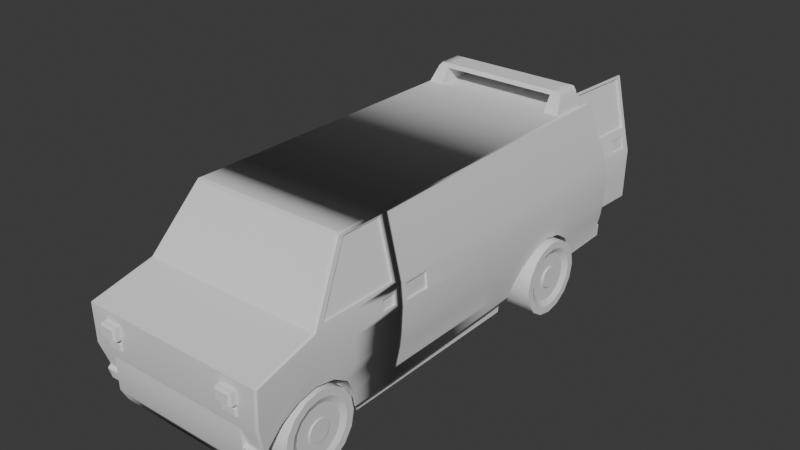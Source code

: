 # Source: Van.blend  (saved by Blender 4.5.91; exported with 4.5.12 LTS)
import bpy
from mathutils import Matrix  # noqa: F401  (used for matrix-valued properties, if any)

bpy.ops.wm.read_factory_settings(use_empty=True)
scene = bpy.context.scene
scene.name = 'Scene'

# ---- collections
col_collection = bpy.data.collections.new('Collection'); scene.collection.children.link(col_collection)
col_images = bpy.data.collections.new('Images'); col_collection.children.link(col_images)
col_car = bpy.data.collections.new('Car'); scene.collection.children.link(col_car)

# ---- node groups
ng_smooth_by_angle = bpy.data.node_groups.new('Smooth by Angle', 'GeometryNodeTree')
_s = ng_smooth_by_angle.interface.new_socket(name='Mesh', in_out='OUTPUT', socket_type='NodeSocketGeometry')
_s = ng_smooth_by_angle.interface.new_socket(name='Mesh', in_out='INPUT', socket_type='NodeSocketGeometry')
_s = ng_smooth_by_angle.interface.new_socket(name='Angle', in_out='INPUT', socket_type='NodeSocketFloat')
_s.subtype = 'ANGLE'
_s.default_value = 0.5236
_s.min_value = 0.0
_s.max_value = 3.142
_s.description = 'Maximum face angle for smooth edges'
_s = ng_smooth_by_angle.interface.new_socket(name='Ignore Sharpness', in_out='INPUT', socket_type='NodeSocketBool')
_s.force_non_field = True
ng_smooth_by_angle.description = 'Set the sharpness of mesh edges based on the angle between the neighboring faces'
ng_smooth_by_angle.is_modifier = True
_N = ng_smooth_by_angle.nodes; _L = ng_smooth_by_angle.links
n0 = _N.new('GeometryNodeSetShadeSmooth'); n0.name = 'Set Shade Smooth'; n0.location = (120, -80)
n0.domain = 'EDGE'
n1 = _N.new('GeometryNodeSetShadeSmooth'); n1.name = 'Set Shade Smooth.001'; n1.location = (300, -80)
n2 = _N.new('NodeGroupOutput'); n2.name = 'Group Output'; n2.location = (480, -80)
n3 = _N.new('GeometryNodeInputMeshEdgeAngle'); n3.name = 'Edge Angle'; n3.location = (-440, -240)
n4 = _N.new('NodeGroupInput'); n4.name = 'Group Input'; n4.location = (-80, -80)
n5 = _N.new('GeometryNodeInputEdgeSmooth'); n5.name = 'Is Edge Smooth'; n5.location = (-260, -120)
n6 = _N.new('GeometryNodeInputShadeSmooth'); n6.name = 'Is Shade Smooth'; n6.location = (-440, -397)
n7 = _N.new('FunctionNodeCompare'); n7.name = 'Compare'; n7.location = (-260, -260)
n7.operation = 'LESS_EQUAL'
n7.inputs[6].default_value = (0.0, 0.0, 0.0, 0.0)
n7.inputs[7].default_value = (0.0, 0.0, 0.0, 0.0)
n8 = _N.new('FunctionNodeBooleanMath'); n8.name = 'Boolean Math.001'; n8.location = (-80, -260)
n9 = _N.new('NodeGroupInput'); n9.name = 'Group Input.001'; n9.location = (-440, -329)
n10 = _N.new('NodeGroupInput'); n10.name = 'Group Input.002'; n10.location = (-259, -189)
n11 = _N.new('FunctionNodeBooleanMath'); n11.name = 'Boolean Math'; n11.location = (-80, -149)
n11.operation = 'OR'
n12 = _N.new('FunctionNodeBooleanMath'); n12.name = 'Boolean Math.002'; n12.location = (-260, -380)
n12.operation = 'OR'
n13 = _N.new('NodeGroupInput'); n13.name = 'Group Input.003'; n13.location = (-440, -460)
_L.new(n3.outputs[0], n7.inputs[0])
_L.new(n1.outputs[0], n2.inputs[0])
_L.new(n9.outputs[1], n7.inputs[1])
_L.new(n7.outputs[0], n8.inputs[0])
_L.new(n4.outputs[0], n0.inputs[0])
_L.new(n0.outputs[0], n1.inputs[0])
_L.new(n8.outputs[0], n0.inputs[2])
_L.new(n10.outputs[2], n11.inputs[1])
_L.new(n5.outputs[0], n11.inputs[0])
_L.new(n11.outputs[0], n0.inputs[1])
_L.new(n13.outputs[2], n12.inputs[1])
_L.new(n6.outputs[0], n12.inputs[0])
_L.new(n12.outputs[0], n8.inputs[1])
n2.is_active_output = True

# ---- world
world_world = bpy.data.worlds.new('World'); scene.world = world_world
world_world.use_nodes = True; world_world.node_tree.nodes.clear()
_N = world_world.node_tree.nodes; _L = world_world.node_tree.links
n0 = _N.new('ShaderNodeOutputWorld'); n0.name = 'World Output'; n0.location = (200, 100)
n1 = _N.new('ShaderNodeBackground'); n1.name = 'Background'; n1.location = (-200, 100)
n1.inputs[0].default_value = (0.05088, 0.05088, 0.05088, 1.0)
_L.new(n1.outputs[0], n0.inputs[0])
n0.is_active_output = True
world_world.color = (0.05088, 0.05088, 0.05088)
world_world.sun_shadow_jitter_overblur = 0.0

# ---- meshes
me_cube_003 = bpy.data.meshes.new('Cube.003')
me_cube_003.from_pydata([(0.3783, -1.0, -0.1625), (0.3783, -0.1164, 1.167), (0.3783, 1.585, -0.1625), (0.3783, 1.585, 1.167), (3.838, -1.0, -0.1625), (2.378, -0.1164, 1.167), (3.838, 1.585, -0.1625), (2.378, 1.585, 1.167), (0.3783, -0.3039, 0.9045), (0.3783, 1.585, 0.9045), (2.993, 1.585, 0.9045), (2.993, -0.3039, 0.9045), (-13.22, -0.3039, 0.9045), (-13.22, -0.1164, 1.167), (-13.22, 1.585, 1.167), (-13.22, 1.585, 0.9045)], [], [(1, 3, 14, 13), (9, 3, 7, 10), (10, 7, 5, 11), (11, 5, 1, 8), (2, 6, 4, 0), (7, 3, 1, 5), (4, 11, 8, 0), (6, 10, 11, 4), (2, 9, 10, 6), (0, 8, 9, 2), (12, 13, 14, 15), (3, 9, 15, 14), (8, 1, 13, 12), (9, 8, 12, 15)])
me_cube_003.polygons.foreach_set('use_smooth', [True] * 14)
_uv = me_cube_003.uv_layers.new(name='UVMap')
_uv.uv.foreach_set('vector', [0.875, 0.75, 0.875, 0.5, 0.875, 0.5, 0.875, 0.75, 0.572, 0.25, 0.625, 0.25, 0.625, 0.5, 0.572, 0.5, 0.572, 0.5, 0.625, 0.5, 0.625, 0.75, 0.572, 0.75, 0.572, 0.75, 0.625, 0.75, 0.625, 1.0, 0.572, 1.0, 0.125, 0.5, 0.375, 0.5, 0.375, 0.75, 0.125, 0.75, 0.625, 0.5, 0.875, 0.5, 0.875, 0.75, 0.625, 0.75, 0.375, 0.75, 0.572, 0.75, 0.572, 1.0, 0.375, 1.0, 0.375, 0.5, 0.572, 0.5, 0.572, 0.75, 0.375, 0.75, 0.375, 0.25, 0.572, 0.25, 0.572, 0.5, 0.375, 0.5, 0.375, 0.0, 0.572, 0.0, 0.572, 0.25, 0.375, 0.25, 0.572, 0.0, 0.625, 0.0, 0.625, 0.25, 0.572, 0.25, 0.625, 0.25, 0.572, 0.25, 0.572, 0.25, 0.625, 0.25, 0.572, 1.0, 0.625, 1.0, 0.625, 1.0, 0.572, 1.0, 0.572, 0.25, 0.572, 0.0, 0.572, 0.0, 0.572, 0.25])
me_cube_003.update()
me_cylinder_002 = bpy.data.meshes.new('Cylinder.002')
me_cylinder_002.from_pydata([(0.0, 1.0, -1.0), (1.085e-07, 0.2845, 0.8314), (0.3827, 0.9239, -1.0), (0.1089, 0.2628, 0.8314), (0.7071, 0.7071, -1.0), (0.2012, 0.2012, 0.8314), (0.9239, 0.3827, -1.0), (0.2628, 0.1089, 0.8314), (1.0, 0.0, -1.0), (0.2845, -1.391e-07, 0.8314), (0.9239, -0.3827, -1.0), (0.2628, -0.1089, 0.8314), (0.7071, -0.7071, -1.0), (0.2012, -0.2012, 0.8314), (0.3827, -0.9239, -1.0), (0.1089, -0.2628, 0.8314), (0.0, -1.0, -1.0), (2.086e-08, -0.2845, 0.8314), (-0.3827, -0.9239, -1.0), (-0.1089, -0.2628, 0.8314), (-0.7071, -0.7071, -1.0), (-0.2012, -0.2012, 0.8314), (-0.9239, -0.3827, -1.0), (-0.2628, -0.1089, 0.8314), (-1.0, 0.0, -1.0), (-0.2845, -4.589e-08, 0.8314), (-0.9239, 0.3827, -1.0), (-0.2628, 0.1089, 0.8314), (-0.7071, 0.7071, -1.0), (-0.2012, 0.2012, 0.8314), (-0.3827, 0.9239, -1.0), (-0.1089, 0.2628, 0.8314), (0.3827, 0.9239, 1.0), (0.0, 1.0, 1.0), (0.7071, 0.7071, 1.0), (0.9239, 0.3827, 1.0), (1.0, 0.0, 1.0), (0.9239, -0.3827, 1.0), (0.7071, -0.7071, 1.0), (0.3827, -0.9239, 1.0), (0.0, -1.0, 1.0), (-0.3827, -0.9239, 1.0), (-0.7071, -0.7071, 1.0), (-0.9239, -0.3827, 1.0), (-1.0, 0.0, 1.0), (-0.9239, 0.3827, 1.0), (-0.7071, 0.7071, 1.0), (-0.3827, 0.9239, 1.0), (0.3058, 0.7382, 1.0), (4.809e-08, 0.799, 1.0), (0.565, 0.565, 1.0), (0.7382, 0.3058, 1.0), (0.799, -5.467e-09, 1.0), (0.7382, -0.3058, 1.0), (0.565, -0.565, 1.0), (0.3058, -0.7382, 1.0), (4.809e-08, -0.799, 1.0), (-0.3058, -0.7382, 1.0), (-0.565, -0.565, 1.0), (-0.7382, -0.3058, 1.0), (-0.799, -5.467e-09, 1.0), (-0.7382, 0.3058, 1.0), (-0.565, 0.565, 1.0), (-0.3058, 0.7382, 1.0), (0.2469, 0.5961, 0.8314), (6.47e-08, 0.6452, 0.8314), (0.4562, 0.4562, 0.8314), (0.5961, 0.2469, 0.8314), (0.6452, -8.973e-08, 0.8314), (0.5961, -0.2469, 0.8314), (0.4562, -0.4562, 0.8314), (0.2469, -0.5961, 0.8314), (6.47e-08, -0.6452, 0.8314), (-0.2469, -0.5961, 0.8314), (-0.4562, -0.4562, 0.8314), (-0.5961, -0.2469, 0.8314), (-0.6452, -8.973e-08, 0.8314), (-0.5961, 0.2469, 0.8314), (-0.4562, 0.4562, 0.8314), (-0.2469, 0.5961, 0.8314), (0.1089, 0.2628, 0.916), (1.111e-07, 0.2845, 0.916), (0.2012, 0.2012, 0.916), (0.2628, 0.1089, 0.916), (0.2845, -1.391e-07, 0.916), (0.2628, -0.1089, 0.916), (0.2012, -0.2012, 0.916), (0.1089, -0.2628, 0.916), (2.343e-08, -0.2845, 0.916), (-0.1089, -0.2628, 0.916), (-0.2012, -0.2012, 0.916), (-0.2628, -0.1089, 0.916), (-0.2845, -4.589e-08, 0.916), (-0.2628, 0.1089, 0.916), (-0.2012, 0.2012, 0.916), (-0.1089, 0.2628, 0.916)], [], [(0, 33, 32, 2), (2, 32, 34, 4), (4, 34, 35, 6), (6, 35, 36, 8), (8, 36, 37, 10), (10, 37, 38, 12), (12, 38, 39, 14), (14, 39, 40, 16), (16, 40, 41, 18), (18, 41, 42, 20), (20, 42, 43, 22), (22, 43, 44, 24), (24, 44, 45, 26), (26, 45, 46, 28), (25, 23, 91, 92), (28, 46, 47, 30), (30, 47, 33, 0), (0, 2, 4, 6, 8, 10, 12, 14, 16, 18, 20, 22, 24, 26, 28, 30), (49, 48, 32, 33), (48, 50, 34, 32), (50, 51, 35, 34), (51, 52, 36, 35), (52, 53, 37, 36), (53, 54, 38, 37), (54, 55, 39, 38), (55, 56, 40, 39), (56, 57, 41, 40), (57, 58, 42, 41), (58, 59, 43, 42), (59, 60, 44, 43), (60, 61, 45, 44), (61, 62, 46, 45), (62, 63, 47, 46), (63, 49, 33, 47), (65, 64, 48, 49), (64, 66, 50, 48), (66, 67, 51, 50), (67, 68, 52, 51), (68, 69, 53, 52), (69, 70, 54, 53), (70, 71, 55, 54), (71, 72, 56, 55), (72, 73, 57, 56), (73, 74, 58, 57), (74, 75, 59, 58), (75, 76, 60, 59), (76, 77, 61, 60), (77, 78, 62, 61), (78, 79, 63, 62), (79, 65, 49, 63), (1, 3, 64, 65), (3, 5, 66, 64), (5, 7, 67, 66), (7, 9, 68, 67), (9, 11, 69, 68), (11, 13, 70, 69), (13, 15, 71, 70), (15, 17, 72, 71), (17, 19, 73, 72), (19, 21, 74, 73), (21, 23, 75, 74), (23, 25, 76, 75), (25, 27, 77, 76), (27, 29, 78, 77), (29, 31, 79, 78), (31, 1, 65, 79), (80, 81, 95, 94, 93, 92, 91, 90, 89, 88, 87, 86, 85, 84, 83, 82), (11, 9, 84, 85), (27, 25, 92, 93), (13, 11, 85, 86), (29, 27, 93, 94), (15, 13, 86, 87), (31, 29, 94, 95), (17, 15, 87, 88), (3, 1, 81, 80), (1, 31, 95, 81), (19, 17, 88, 89), (5, 3, 80, 82), (21, 19, 89, 90), (7, 5, 82, 83), (23, 21, 90, 91), (9, 7, 83, 84)])
me_cylinder_002.polygons.foreach_set('use_smooth', [True] * 82)
_uv = me_cylinder_002.uv_layers.new(name='UVMap')
_uv.uv.foreach_set('vector', [1.0, 0.5, 1.0, 1.0, 0.9375, 1.0, 0.9375, 0.5, 0.9375, 0.5, 0.9375, 1.0, 0.875, 1.0, 0.875, 0.5, 0.875, 0.5, 0.875, 1.0, 0.8125, 1.0, 0.8125, 0.5, 0.8125, 0.5, 0.8125, 1.0, 0.75, 1.0, 0.75, 0.5, 0.75, 0.5, 0.75, 1.0, 0.6875, 1.0, 0.6875, 0.5, 0.6875, 0.5, 0.6875, 1.0, 0.625, 1.0, 0.625, 0.5, 0.625, 0.5, 0.625, 1.0, 0.5625, 1.0, 0.5625, 0.5, 0.5625, 0.5, 0.5625, 1.0, 0.5, 1.0, 0.5, 0.5, 0.5, 0.5, 0.5, 1.0, 0.4375, 1.0, 0.4375, 0.5, 0.4375, 0.5, 0.4375, 1.0, 0.375, 1.0, 0.375, 0.5, 0.375, 0.5, 0.375, 1.0, 0.3125, 1.0, 0.3125, 0.5, 0.3125, 0.5, 0.3125, 1.0, 0.25, 1.0, 0.25, 0.5, 0.25, 0.5, 0.25, 1.0, 0.1875, 1.0, 0.1875, 0.5, 0.1875, 0.5, 0.1875, 1.0, 0.125, 1.0, 0.125, 0.5, 0.2044, 0.25, 0.2079, 0.2325, 0.2079, 0.2325, 0.2044, 0.25, 0.125, 0.5, 0.125, 1.0, 0.0625, 1.0, 0.0625, 0.5, 0.0625, 0.5, 0.0625, 1.0, 0.0, 1.0, 0.0, 0.5, 0.75, 0.49, 0.8418, 0.4717, 0.9197, 0.4197, 0.9717, 0.3418, 0.99, 0.25, 0.9717, 0.1582, 0.9197, 0.08029, 0.8418, 0.02827, 0.75, 0.01, 0.6582, 0.02827, 0.5803, 0.08029, 0.5283, 0.1582, 0.51, 0.25, 0.5283, 0.3418, 0.5803, 0.4197, 0.6582, 0.4717, 0.25, 0.4224, 0.316, 0.4093, 0.3418, 0.4717, 0.25, 0.49, 0.316, 0.4093, 0.3719, 0.3719, 0.4197, 0.4197, 0.3418, 0.4717, 0.3719, 0.3719, 0.4093, 0.316, 0.4717, 0.3418, 0.4197, 0.4197, 0.4093, 0.316, 0.4224, 0.25, 0.49, 0.25, 0.4717, 0.3418, 0.4224, 0.25, 0.4093, 0.184, 0.4717, 0.1582, 0.49, 0.25, 0.4093, 0.184, 0.3719, 0.1281, 0.4197, 0.08029, 0.4717, 0.1582, 0.3719, 0.1281, 0.316, 0.09072, 0.3418, 0.02827, 0.4197, 0.08029, 0.316, 0.09072, 0.25, 0.07759, 0.25, 0.01, 0.3418, 0.02827, 0.25, 0.07759, 0.184, 0.09072, 0.1582, 0.02827, 0.25, 0.01, 0.184, 0.09072, 0.1281, 0.1281, 0.08029, 0.08029, 0.1582, 0.02827, 0.1281, 0.1281, 0.09072, 0.184, 0.02827, 0.1582, 0.08029, 0.08029, 0.09072, 0.184, 0.07759, 0.25, 0.01, 0.25, 0.02827, 0.1582, 0.07759, 0.25, 0.09072, 0.316, 0.02827, 0.3418, 0.01, 0.25, 0.09072, 0.316, 0.1281, 0.3719, 0.08029, 0.4197, 0.02827, 0.3418, 0.1281, 0.3719, 0.184, 0.4093, 0.1582, 0.4717, 0.08029, 0.4197, 0.184, 0.4093, 0.25, 0.4224, 0.25, 0.49, 0.1582, 0.4717, 0.25, 0.3535, 0.2896, 0.3456, 0.316, 0.4093, 0.25, 0.4224, 0.2896, 0.3456, 0.3232, 0.3232, 0.3719, 0.3719, 0.316, 0.4093, 0.3232, 0.3232, 0.3456, 0.2896, 0.4093, 0.316, 0.3719, 0.3719, 0.3456, 0.2896, 0.3535, 0.25, 0.4224, 0.25, 0.4093, 0.316, 0.3535, 0.25, 0.3456, 0.2104, 0.4093, 0.184, 0.4224, 0.25, 0.3456, 0.2104, 0.3232, 0.1768, 0.3719, 0.1281, 0.4093, 0.184, 0.3232, 0.1768, 0.2896, 0.1544, 0.316, 0.09072, 0.3719, 0.1281, 0.2896, 0.1544, 0.25, 0.1465, 0.25, 0.07759, 0.316, 0.09072, 0.25, 0.1465, 0.2104, 0.1544, 0.184, 0.09072, 0.25, 0.07759, 0.2104, 0.1544, 0.1768, 0.1768, 0.1281, 0.1281, 0.184, 0.09072, 0.1768, 0.1768, 0.1544, 0.2104, 0.09072, 0.184, 0.1281, 0.1281, 0.1544, 0.2104, 0.1465, 0.25, 0.07759, 0.25, 0.09072, 0.184, 0.1465, 0.25, 0.1544, 0.2896, 0.09072, 0.316, 0.07759, 0.25, 0.1544, 0.2896, 0.1768, 0.3232, 0.1281, 0.3719, 0.09072, 0.316, 0.1768, 0.3232, 0.2104, 0.3456, 0.184, 0.4093, 0.1281, 0.3719, 0.2104, 0.3456, 0.25, 0.3535, 0.25, 0.4224, 0.184, 0.4093, 0.25, 0.2956, 0.2675, 0.2921, 0.2896, 0.3456, 0.25, 0.3535, 0.2675, 0.2921, 0.2823, 0.2823, 0.3232, 0.3232, 0.2896, 0.3456, 0.2823, 0.2823, 0.2921, 0.2675, 0.3456, 0.2896, 0.3232, 0.3232, 0.2921, 0.2675, 0.2956, 0.25, 0.3535, 0.25, 0.3456, 0.2896, 0.2956, 0.25, 0.2921, 0.2325, 0.3456, 0.2104, 0.3535, 0.25, 0.2921, 0.2325, 0.2823, 0.2177, 0.3232, 0.1768, 0.3456, 0.2104, 0.2823, 0.2177, 0.2675, 0.2079, 0.2896, 0.1544, 0.3232, 0.1768, 0.2675, 0.2079, 0.25, 0.2044, 0.25, 0.1465, 0.2896, 0.1544, 0.25, 0.2044, 0.2325, 0.2079, 0.2104, 0.1544, 0.25, 0.1465, 0.2325, 0.2079, 0.2177, 0.2177, 0.1768, 0.1768, 0.2104, 0.1544, 0.2177, 0.2177, 0.2079, 0.2325, 0.1544, 0.2104, 0.1768, 0.1768, 0.2079, 0.2325, 0.2044, 0.25, 0.1465, 0.25, 0.1544, 0.2104, 0.2044, 0.25, 0.2079, 0.2675, 0.1544, 0.2896, 0.1465, 0.25, 0.2079, 0.2675, 0.2177, 0.2823, 0.1768, 0.3232, 0.1544, 0.2896, 0.2177, 0.2823, 0.2325, 0.2921, 0.2104, 0.3456, 0.1768, 0.3232, 0.2325, 0.2921, 0.25, 0.2956, 0.25, 0.3535, 0.2104, 0.3456, 0.2675, 0.2921, 0.25, 0.2956, 0.2325, 0.2921, 0.2177, 0.2823, 0.2079, 0.2675, 0.2044, 0.25, 0.2079, 0.2325, 0.2177, 0.2177, 0.2325, 0.2079, 0.25, 0.2044, 0.2675, 0.2079, 0.2823, 0.2177, 0.2921, 0.2325, 0.2956, 0.25, 0.2921, 0.2675, 0.2823, 0.2823, 0.2921, 0.2325, 0.2956, 0.25, 0.2956, 0.25, 0.2921, 0.2325, 0.2079, 0.2675, 0.2044, 0.25, 0.2044, 0.25, 0.2079, 0.2675, 0.2823, 0.2177, 0.2921, 0.2325, 0.2921, 0.2325, 0.2823, 0.2177, 0.2177, 0.2823, 0.2079, 0.2675, 0.2079, 0.2675, 0.2177, 0.2823, 0.2675, 0.2079, 0.2823, 0.2177, 0.2823, 0.2177, 0.2675, 0.2079, 0.2325, 0.2921, 0.2177, 0.2823, 0.2177, 0.2823, 0.2325, 0.2921, 0.25, 0.2044, 0.2675, 0.2079, 0.2675, 0.2079, 0.25, 0.2044, 0.2675, 0.2921, 0.25, 0.2956, 0.25, 0.2956, 0.2675, 0.2921, 0.25, 0.2956, 0.2325, 0.2921, 0.2325, 0.2921, 0.25, 0.2956, 0.2325, 0.2079, 0.25, 0.2044, 0.25, 0.2044, 0.2325, 0.2079, 0.2823, 0.2823, 0.2675, 0.2921, 0.2675, 0.2921, 0.2823, 0.2823, 0.2177, 0.2177, 0.2325, 0.2079, 0.2325, 0.2079, 0.2177, 0.2177, 0.2921, 0.2675, 0.2823, 0.2823, 0.2823, 0.2823, 0.2921, 0.2675, 0.2079, 0.2325, 0.2177, 0.2177, 0.2177, 0.2177, 0.2079, 0.2325, 0.2956, 0.25, 0.2921, 0.2675, 0.2921, 0.2675, 0.2956, 0.25])
me_cylinder_002.update()
me_cylinder_004 = bpy.data.meshes.new('Cylinder.004')
me_cylinder_004.from_pydata([(2.017e-08, 1.0, -0.4927), (1.085e-07, 0.2845, 0.8314), (0.3827, 0.9239, -0.4927), (0.1089, 0.2628, 0.8314), (0.7071, 0.7071, -0.4927), (0.2012, 0.2012, 0.8314), (0.9239, 0.3827, -0.4927), (0.2628, 0.1089, 0.8314), (1.0, 0.0, -0.4927), (0.2845, -1.391e-07, 0.8314), (0.9239, -0.3827, -0.4927), (0.2628, -0.1089, 0.8314), (0.7071, -0.7071, -0.4927), (0.2012, -0.2012, 0.8314), (0.3827, -0.9239, -0.4927), (0.1089, -0.2628, 0.8314), (2.017e-08, -1.0, -0.4927), (2.086e-08, -0.2845, 0.8314), (-0.3827, -0.9239, -0.4927), (-0.1089, -0.2628, 0.8314), (-0.7071, -0.7071, -0.4927), (-0.2012, -0.2012, 0.8314), (-0.9239, -0.3827, -0.4927), (-0.2628, -0.1089, 0.8314), (-1.0, 0.0, -0.4927), (-0.2845, -4.589e-08, 0.8314), (-0.9239, 0.3827, -0.4927), (-0.2628, 0.1089, 0.8314), (-0.7071, 0.7071, -0.4927), (-0.2012, 0.2012, 0.8314), (-0.3827, 0.9239, -0.4927), (-0.1089, 0.2628, 0.8314), (0.3827, 0.9239, 1.0), (0.0, 1.0, 1.0), (0.7071, 0.7071, 1.0), (0.9239, 0.3827, 1.0), (1.0, 0.0, 1.0), (0.9239, -0.3827, 1.0), (0.7071, -0.7071, 1.0), (0.3827, -0.9239, 1.0), (0.0, -1.0, 1.0), (-0.3827, -0.9239, 1.0), (-0.7071, -0.7071, 1.0), (-0.9239, -0.3827, 1.0), (-1.0, 0.0, 1.0), (-0.9239, 0.3827, 1.0), (-0.7071, 0.7071, 1.0), (-0.3827, 0.9239, 1.0), (0.3058, 0.7382, 1.0), (4.809e-08, 0.799, 1.0), (0.565, 0.565, 1.0), (0.7382, 0.3058, 1.0), (0.799, -5.467e-09, 1.0), (0.7382, -0.3058, 1.0), (0.565, -0.565, 1.0), (0.3058, -0.7382, 1.0), (4.809e-08, -0.799, 1.0), (-0.3058, -0.7382, 1.0), (-0.565, -0.565, 1.0), (-0.7382, -0.3058, 1.0), (-0.799, -5.467e-09, 1.0), (-0.7382, 0.3058, 1.0), (-0.565, 0.565, 1.0), (-0.3058, 0.7382, 1.0), (0.2469, 0.5961, 0.8314), (6.47e-08, 0.6452, 0.8314), (0.4562, 0.4562, 0.8314), (0.5961, 0.2469, 0.8314), (0.6452, -8.973e-08, 0.8314), (0.5961, -0.2469, 0.8314), (0.4562, -0.4562, 0.8314), (0.2469, -0.5961, 0.8314), (6.47e-08, -0.6452, 0.8314), (-0.2469, -0.5961, 0.8314), (-0.4562, -0.4562, 0.8314), (-0.5961, -0.2469, 0.8314), (-0.6452, -8.973e-08, 0.8314), (-0.5961, 0.2469, 0.8314), (-0.4562, 0.4562, 0.8314), (-0.2469, 0.5961, 0.8314), (0.1089, 0.2628, 0.916), (1.111e-07, 0.2845, 0.916), (0.2012, 0.2012, 0.916), (0.2628, 0.1089, 0.916), (0.2845, -1.391e-07, 0.916), (0.2628, -0.1089, 0.916), (0.2012, -0.2012, 0.916), (0.1089, -0.2628, 0.916), (2.343e-08, -0.2845, 0.916), (-0.1089, -0.2628, 0.916), (-0.2012, -0.2012, 0.916), (-0.2628, -0.1089, 0.916), (-0.2845, -4.589e-08, 0.916), (-0.2628, 0.1089, 0.916), (-0.2012, 0.2012, 0.916), (-0.1089, 0.2628, 0.916)], [], [(0, 33, 32, 2), (2, 32, 34, 4), (4, 34, 35, 6), (6, 35, 36, 8), (8, 36, 37, 10), (10, 37, 38, 12), (12, 38, 39, 14), (14, 39, 40, 16), (16, 40, 41, 18), (18, 41, 42, 20), (20, 42, 43, 22), (22, 43, 44, 24), (24, 44, 45, 26), (26, 45, 46, 28), (25, 23, 91, 92), (28, 46, 47, 30), (30, 47, 33, 0), (0, 2, 4, 6, 8, 10, 12, 14, 16, 18, 20, 22, 24, 26, 28, 30), (49, 48, 32, 33), (48, 50, 34, 32), (50, 51, 35, 34), (51, 52, 36, 35), (52, 53, 37, 36), (53, 54, 38, 37), (54, 55, 39, 38), (55, 56, 40, 39), (56, 57, 41, 40), (57, 58, 42, 41), (58, 59, 43, 42), (59, 60, 44, 43), (60, 61, 45, 44), (61, 62, 46, 45), (62, 63, 47, 46), (63, 49, 33, 47), (65, 64, 48, 49), (64, 66, 50, 48), (66, 67, 51, 50), (67, 68, 52, 51), (68, 69, 53, 52), (69, 70, 54, 53), (70, 71, 55, 54), (71, 72, 56, 55), (72, 73, 57, 56), (73, 74, 58, 57), (74, 75, 59, 58), (75, 76, 60, 59), (76, 77, 61, 60), (77, 78, 62, 61), (78, 79, 63, 62), (79, 65, 49, 63), (1, 3, 64, 65), (3, 5, 66, 64), (5, 7, 67, 66), (7, 9, 68, 67), (9, 11, 69, 68), (11, 13, 70, 69), (13, 15, 71, 70), (15, 17, 72, 71), (17, 19, 73, 72), (19, 21, 74, 73), (21, 23, 75, 74), (23, 25, 76, 75), (25, 27, 77, 76), (27, 29, 78, 77), (29, 31, 79, 78), (31, 1, 65, 79), (80, 81, 95, 94, 93, 92, 91, 90, 89, 88, 87, 86, 85, 84, 83, 82), (11, 9, 84, 85), (27, 25, 92, 93), (13, 11, 85, 86), (29, 27, 93, 94), (15, 13, 86, 87), (31, 29, 94, 95), (17, 15, 87, 88), (3, 1, 81, 80), (1, 31, 95, 81), (19, 17, 88, 89), (5, 3, 80, 82), (21, 19, 89, 90), (7, 5, 82, 83), (23, 21, 90, 91), (9, 7, 83, 84)])
me_cylinder_004.polygons.foreach_set('use_smooth', [True] * 82)
_uv = me_cylinder_004.uv_layers.new(name='UVMap')
_uv.uv.foreach_set('vector', [1.0, 0.5, 1.0, 1.0, 0.9375, 1.0, 0.9375, 0.5, 0.9375, 0.5, 0.9375, 1.0, 0.875, 1.0, 0.875, 0.5, 0.875, 0.5, 0.875, 1.0, 0.8125, 1.0, 0.8125, 0.5, 0.8125, 0.5, 0.8125, 1.0, 0.75, 1.0, 0.75, 0.5, 0.75, 0.5, 0.75, 1.0, 0.6875, 1.0, 0.6875, 0.5, 0.6875, 0.5, 0.6875, 1.0, 0.625, 1.0, 0.625, 0.5, 0.625, 0.5, 0.625, 1.0, 0.5625, 1.0, 0.5625, 0.5, 0.5625, 0.5, 0.5625, 1.0, 0.5, 1.0, 0.5, 0.5, 0.5, 0.5, 0.5, 1.0, 0.4375, 1.0, 0.4375, 0.5, 0.4375, 0.5, 0.4375, 1.0, 0.375, 1.0, 0.375, 0.5, 0.375, 0.5, 0.375, 1.0, 0.3125, 1.0, 0.3125, 0.5, 0.3125, 0.5, 0.3125, 1.0, 0.25, 1.0, 0.25, 0.5, 0.25, 0.5, 0.25, 1.0, 0.1875, 1.0, 0.1875, 0.5, 0.1875, 0.5, 0.1875, 1.0, 0.125, 1.0, 0.125, 0.5, 0.2044, 0.25, 0.2079, 0.2325, 0.2079, 0.2325, 0.2044, 0.25, 0.125, 0.5, 0.125, 1.0, 0.0625, 1.0, 0.0625, 0.5, 0.0625, 0.5, 0.0625, 1.0, 0.0, 1.0, 0.0, 0.5, 0.75, 0.49, 0.8418, 0.4717, 0.9197, 0.4197, 0.9717, 0.3418, 0.99, 0.25, 0.9717, 0.1582, 0.9197, 0.08029, 0.8418, 0.02827, 0.75, 0.01, 0.6582, 0.02827, 0.5803, 0.08029, 0.5283, 0.1582, 0.51, 0.25, 0.5283, 0.3418, 0.5803, 0.4197, 0.6582, 0.4717, 0.25, 0.4224, 0.316, 0.4093, 0.3418, 0.4717, 0.25, 0.49, 0.316, 0.4093, 0.3719, 0.3719, 0.4197, 0.4197, 0.3418, 0.4717, 0.3719, 0.3719, 0.4093, 0.316, 0.4717, 0.3418, 0.4197, 0.4197, 0.4093, 0.316, 0.4224, 0.25, 0.49, 0.25, 0.4717, 0.3418, 0.4224, 0.25, 0.4093, 0.184, 0.4717, 0.1582, 0.49, 0.25, 0.4093, 0.184, 0.3719, 0.1281, 0.4197, 0.08029, 0.4717, 0.1582, 0.3719, 0.1281, 0.316, 0.09072, 0.3418, 0.02827, 0.4197, 0.08029, 0.316, 0.09072, 0.25, 0.07759, 0.25, 0.01, 0.3418, 0.02827, 0.25, 0.07759, 0.184, 0.09072, 0.1582, 0.02827, 0.25, 0.01, 0.184, 0.09072, 0.1281, 0.1281, 0.08029, 0.08029, 0.1582, 0.02827, 0.1281, 0.1281, 0.09072, 0.184, 0.02827, 0.1582, 0.08029, 0.08029, 0.09072, 0.184, 0.07759, 0.25, 0.01, 0.25, 0.02827, 0.1582, 0.07759, 0.25, 0.09072, 0.316, 0.02827, 0.3418, 0.01, 0.25, 0.09072, 0.316, 0.1281, 0.3719, 0.08029, 0.4197, 0.02827, 0.3418, 0.1281, 0.3719, 0.184, 0.4093, 0.1582, 0.4717, 0.08029, 0.4197, 0.184, 0.4093, 0.25, 0.4224, 0.25, 0.49, 0.1582, 0.4717, 0.25, 0.3535, 0.2896, 0.3456, 0.316, 0.4093, 0.25, 0.4224, 0.2896, 0.3456, 0.3232, 0.3232, 0.3719, 0.3719, 0.316, 0.4093, 0.3232, 0.3232, 0.3456, 0.2896, 0.4093, 0.316, 0.3719, 0.3719, 0.3456, 0.2896, 0.3535, 0.25, 0.4224, 0.25, 0.4093, 0.316, 0.3535, 0.25, 0.3456, 0.2104, 0.4093, 0.184, 0.4224, 0.25, 0.3456, 0.2104, 0.3232, 0.1768, 0.3719, 0.1281, 0.4093, 0.184, 0.3232, 0.1768, 0.2896, 0.1544, 0.316, 0.09072, 0.3719, 0.1281, 0.2896, 0.1544, 0.25, 0.1465, 0.25, 0.07759, 0.316, 0.09072, 0.25, 0.1465, 0.2104, 0.1544, 0.184, 0.09072, 0.25, 0.07759, 0.2104, 0.1544, 0.1768, 0.1768, 0.1281, 0.1281, 0.184, 0.09072, 0.1768, 0.1768, 0.1544, 0.2104, 0.09072, 0.184, 0.1281, 0.1281, 0.1544, 0.2104, 0.1465, 0.25, 0.07759, 0.25, 0.09072, 0.184, 0.1465, 0.25, 0.1544, 0.2896, 0.09072, 0.316, 0.07759, 0.25, 0.1544, 0.2896, 0.1768, 0.3232, 0.1281, 0.3719, 0.09072, 0.316, 0.1768, 0.3232, 0.2104, 0.3456, 0.184, 0.4093, 0.1281, 0.3719, 0.2104, 0.3456, 0.25, 0.3535, 0.25, 0.4224, 0.184, 0.4093, 0.25, 0.2956, 0.2675, 0.2921, 0.2896, 0.3456, 0.25, 0.3535, 0.2675, 0.2921, 0.2823, 0.2823, 0.3232, 0.3232, 0.2896, 0.3456, 0.2823, 0.2823, 0.2921, 0.2675, 0.3456, 0.2896, 0.3232, 0.3232, 0.2921, 0.2675, 0.2956, 0.25, 0.3535, 0.25, 0.3456, 0.2896, 0.2956, 0.25, 0.2921, 0.2325, 0.3456, 0.2104, 0.3535, 0.25, 0.2921, 0.2325, 0.2823, 0.2177, 0.3232, 0.1768, 0.3456, 0.2104, 0.2823, 0.2177, 0.2675, 0.2079, 0.2896, 0.1544, 0.3232, 0.1768, 0.2675, 0.2079, 0.25, 0.2044, 0.25, 0.1465, 0.2896, 0.1544, 0.25, 0.2044, 0.2325, 0.2079, 0.2104, 0.1544, 0.25, 0.1465, 0.2325, 0.2079, 0.2177, 0.2177, 0.1768, 0.1768, 0.2104, 0.1544, 0.2177, 0.2177, 0.2079, 0.2325, 0.1544, 0.2104, 0.1768, 0.1768, 0.2079, 0.2325, 0.2044, 0.25, 0.1465, 0.25, 0.1544, 0.2104, 0.2044, 0.25, 0.2079, 0.2675, 0.1544, 0.2896, 0.1465, 0.25, 0.2079, 0.2675, 0.2177, 0.2823, 0.1768, 0.3232, 0.1544, 0.2896, 0.2177, 0.2823, 0.2325, 0.2921, 0.2104, 0.3456, 0.1768, 0.3232, 0.2325, 0.2921, 0.25, 0.2956, 0.25, 0.3535, 0.2104, 0.3456, 0.2675, 0.2921, 0.25, 0.2956, 0.2325, 0.2921, 0.2177, 0.2823, 0.2079, 0.2675, 0.2044, 0.25, 0.2079, 0.2325, 0.2177, 0.2177, 0.2325, 0.2079, 0.25, 0.2044, 0.2675, 0.2079, 0.2823, 0.2177, 0.2921, 0.2325, 0.2956, 0.25, 0.2921, 0.2675, 0.2823, 0.2823, 0.2921, 0.2325, 0.2956, 0.25, 0.2956, 0.25, 0.2921, 0.2325, 0.2079, 0.2675, 0.2044, 0.25, 0.2044, 0.25, 0.2079, 0.2675, 0.2823, 0.2177, 0.2921, 0.2325, 0.2921, 0.2325, 0.2823, 0.2177, 0.2177, 0.2823, 0.2079, 0.2675, 0.2079, 0.2675, 0.2177, 0.2823, 0.2675, 0.2079, 0.2823, 0.2177, 0.2823, 0.2177, 0.2675, 0.2079, 0.2325, 0.2921, 0.2177, 0.2823, 0.2177, 0.2823, 0.2325, 0.2921, 0.25, 0.2044, 0.2675, 0.2079, 0.2675, 0.2079, 0.25, 0.2044, 0.2675, 0.2921, 0.25, 0.2956, 0.25, 0.2956, 0.2675, 0.2921, 0.25, 0.2956, 0.2325, 0.2921, 0.2325, 0.2921, 0.25, 0.2956, 0.2325, 0.2079, 0.25, 0.2044, 0.25, 0.2044, 0.2325, 0.2079, 0.2823, 0.2823, 0.2675, 0.2921, 0.2675, 0.2921, 0.2823, 0.2823, 0.2177, 0.2177, 0.2325, 0.2079, 0.2325, 0.2079, 0.2177, 0.2177, 0.2921, 0.2675, 0.2823, 0.2823, 0.2823, 0.2823, 0.2921, 0.2675, 0.2079, 0.2325, 0.2177, 0.2177, 0.2177, 0.2177, 0.2079, 0.2325, 0.2956, 0.25, 0.2921, 0.2675, 0.2921, 0.2675, 0.2956, 0.25])
me_cylinder_004.update()
me_cube_001 = bpy.data.meshes.new('Cube.001')
me_cube_001.from_pydata([(0.0, -0.9449, -0.08698), (0.0, -0.9449, -0.07824), (0.0, -0.9448, -0.1081), (0.0, -0.5459, 0.8433), (1.0, -0.9686, -0.735), (1.0, 1.0, -0.9041), (0.0, -0.5459, 0.827), (0.0, -0.5459, 0.85), (1.0, -0.729, -0.4569), (0.0, -0.3198, 0.8434), (1.0, -0.3198, -1.0), (0.0, -0.3198, 0.8274), (0.0, -0.3198, 0.85), (0.0, -0.729, 0.1147), (1.0, -0.5459, -1.0), (0.0, -0.729, 0.0929), (0.0, -0.729, 0.1237), (1.0, -0.9408, -0.8937), (0.0, 0.936, 0.8346), (0.0, 0.9371, 0.8196), (1.0, 1.0, -0.07499), (1.0, -0.9709, -0.4199), (1.0, -0.729, -0.244), (0.0, 0.9356, 0.8409), (1.0, -0.3198, -0.07499), (0.0, -0.9732, -0.1135), (0.0, -0.9733, -0.1047), (1.0, -0.5459, -0.07499), (0.0, -0.9731, -0.1345), (1.0, -0.9429, -0.4098), (0.0, 0.4055, -0.6033), (1.0, 0.3809, -1.0), (0.0, 0.4055, -0.07499), (1.0, 0.3809, -0.07499), (0.0, 0.7256, -0.07499), (0.0, 0.7256, -0.5932), (1.0, 0.7749, -0.9086), (0.0, 0.4301, -0.5486), (0.0, 0.4301, -0.07499), (1.0, 0.7749, -0.07499), (0.0, -0.5917, -0.1182), (1.0, 0.5779, -0.07499), (0.0, -0.5917, -0.5889), (1.0, 0.5779, -0.4617), (0.0, -0.8878, -0.5938), (0.0, -0.8894, -0.3684), (1.0, 0.6764, -0.5147), (0.0, -0.8359, -0.3269), (0.0, -0.8349, -0.4842), (1.0, 0.6764, -0.07499), (0.0, -0.6375, -0.1614), (1.0, 0.4794, -0.07499), (0.0, -0.6375, -0.4976), (1.0, 0.4794, -0.4656), (0.0, 0.4794, -0.4656), (0.0, 0.4794, -0.07499), (0.0, 0.6764, -0.07499), (1.0, -0.6375, -0.4976), (0.0, 0.6764, -0.5147), (1.0, -0.6375, -0.1614), (0.0, 0.5779, -0.4617), (1.0, -0.8349, -0.4842), (0.0, 0.5779, -0.07499), (1.0, -0.8359, -0.3269), (0.0, 0.7749, -0.07499), (0.0, 0.7749, -0.9086), (1.0, -0.8894, -0.3684), (0.0, 0.3809, -0.07499), (1.0, -0.8878, -0.5938), (0.0, 0.3809, -1.0), (0.0, -0.9429, -0.4098), (1.0, -0.5917, -0.5889), (0.0, -0.5459, -0.07499), (0.0, -0.3198, -0.07499), (1.0, -0.5917, -0.1182), (0.0, -0.729, -0.244), (1.0, 0.4301, -0.07499), (0.0, -0.9709, -0.4199), (1.0, 0.4301, -0.5486), (0.0, 1.0, -0.07499), (0.0, -0.9408, -0.8937), (1.0, 0.7256, -0.5932), (0.0, -0.5459, -1.0), (0.0, -0.3198, -1.0), (1.0, 0.7256, -0.07499), (0.0, -0.729, -0.4569), (1.0, 0.4055, -0.07499), (0.0, 1.0, -0.9041), (1.0, 0.4055, -0.6033), (0.0, -0.9686, -0.735), (1.0, -0.9731, -0.1345), (0.9789, -0.9733, -0.1047), (0.9938, -0.9732, -0.1135), (0.9789, 0.9356, 0.8409), (1.0, 0.9371, 0.8196), (0.9938, 0.936, 0.8346), (0.9789, -0.729, 0.1237), (1.0, -0.729, 0.0929), (0.9938, -0.729, 0.1147), (0.9789, -0.3198, 0.85), (1.0, -0.3198, 0.8274), (0.9938, -0.3198, 0.8434), (0.9789, -0.5459, 0.85), (1.0, -0.5459, 0.827), (0.9938, -0.5459, 0.8433), (1.0, -0.9448, -0.1081), (0.9789, -0.9449, -0.07824), (0.9938, -0.9449, -0.08698), (1.0, 0.3475, 0.823), (0.9789, 0.3467, 0.8452), (0.9938, 0.3469, 0.8387), (0.9789, 0.7214, 0.8424), (1.0, 0.7227, 0.8211), (0.9938, 0.7218, 0.8362), (0.9789, 0.5341, 0.8438), (1.0, 0.5351, 0.8223), (0.9938, 0.5344, 0.8375), (1.0, 0.6289, 0.8217), (0.9789, 0.6277, 0.8431), (0.9938, 0.6281, 0.8369), (0.9789, 0.4404, 0.8445), (1.0, 0.4413, 0.8229), (0.9938, 0.4406, 0.8382), (1.0, -0.6375, 0.4543), (0.9789, -0.6375, 0.4868), (0.9938, -0.6375, 0.4773), (0.9789, -0.837, 0.02271), (1.0, -0.8369, -0.007597), (0.9938, -0.8369, 0.01384), (1.0, -0.8908, -0.05778), (0.9789, -0.891, -0.02776), (0.9938, -0.8909, -0.03655), (1.0, -0.5917, 0.6384), (0.9789, -0.5917, 0.6684), (0.9938, -0.5917, 0.6596), (0.9789, 0.3935, 0.8448), (1.0, 0.3944, 0.8231), (0.9938, 0.3938, 0.8385), (1.0, 0.6758, 0.8214), (0.9789, 0.6746, 0.8428), (0.9938, 0.6749, 0.8365), (1.0, 0.3709, 0.8231), (0.9789, 0.3701, 0.845), (0.9938, 0.3703, 0.8386), (0.0, 0.3475, 0.823), (0.0, 0.3467, 0.8452), (0.0, 0.3469, 0.8387), (0.0, 0.7214, 0.8424), (0.0, 0.7227, 0.8211), (0.0, 0.7218, 0.8362), (0.0, 0.5341, 0.8438), (0.0, 0.5351, 0.8223), (0.0, 0.5344, 0.8375), (0.0, 0.6289, 0.8217), (0.0, 0.6277, 0.8431), (0.0, 0.6281, 0.8369), (0.0, 0.4404, 0.8445), (0.0, 0.4413, 0.8229), (0.0, 0.4406, 0.8382), (0.0, -0.6375, 0.4543), (0.0, -0.6375, 0.4868), (0.0, -0.6375, 0.4773), (0.0, -0.837, 0.02271), (0.0, -0.8369, -0.007597), (0.0, -0.8369, 0.01384), (0.0, -0.8908, -0.05778), (0.0, -0.891, -0.02776), (0.0, -0.8909, -0.03655), (0.0, -0.5917, 0.6384), (0.0, -0.5917, 0.6684), (0.0, -0.5917, 0.6596), (0.0, 0.3935, 0.8448), (0.0, 0.3944, 0.8231), (0.0, 0.3938, 0.8385), (0.0, 0.6758, 0.8214), (0.0, 0.6746, 0.8428), (0.0, 0.6749, 0.8365), (0.0, 0.3709, 0.8231), (0.0, 0.3701, 0.845), (0.0, 0.3703, 0.8386)], [], [(56, 153, 151, 62), (94, 95, 18, 19), (45, 165, 2, 70), (75, 15, 163, 47), (158, 173, 172, 157), (173, 179, 177, 172), (13, 164, 163, 15), (156, 171, 173, 158), (38, 172, 177, 32), (170, 161, 159, 168), (68, 17, 29, 66), (130, 106, 1, 166), (10, 14, 27, 24), (7, 169, 170, 3), (3, 170, 168, 6), (31, 10, 24, 33), (67, 144, 11, 73), (57, 8, 22, 59), (61, 8, 85, 48), (17, 4, 21, 29), (55, 157, 172, 38), (40, 168, 159, 50), (147, 175, 176, 149), (88, 31, 33, 86), (155, 152, 151, 153), (171, 178, 179, 173), (34, 174, 153, 56), (5, 36, 39, 20), (23, 147, 149, 18), (18, 149, 148, 19), (146, 9, 11, 144), (166, 1, 0, 167), (167, 0, 2, 165), (46, 43, 41, 49), (81, 46, 49, 84), (37, 38, 32, 30), (145, 12, 9, 146), (178, 145, 146, 179), (65, 64, 34, 35), (48, 47, 45, 44), (9, 3, 6, 11), (43, 53, 51, 41), (71, 57, 59, 74), (32, 177, 144, 67), (50, 159, 15, 75), (42, 40, 50, 52), (30, 32, 67, 69), (8, 61, 63, 22), (72, 6, 168, 40), (87, 79, 64, 65), (169, 160, 161, 170), (16, 162, 164, 13), (61, 68, 66, 63), (80, 70, 77, 89), (164, 167, 165, 163), (14, 71, 74, 27), (85, 75, 47, 48), (60, 62, 55, 54), (44, 45, 70, 80), (52, 50, 75, 85), (54, 55, 38, 37), (53, 78, 76, 51), (179, 146, 144, 177), (36, 81, 84, 39), (160, 16, 13, 161), (1, 26, 25, 0), (175, 154, 155, 176), (150, 156, 158, 152), (69, 67, 73, 83), (78, 88, 86, 76), (106, 107, 92, 91), (107, 105, 90, 92), (124, 125, 98, 96), (125, 123, 97, 98), (109, 110, 101, 99), (110, 108, 100, 101), (99, 101, 104, 102), (101, 100, 103, 104), (130, 131, 107, 106), (131, 129, 105, 107), (142, 143, 110, 109), (143, 141, 108, 110), (93, 95, 113, 111), (95, 94, 112, 113), (118, 119, 116, 114), (119, 117, 115, 116), (139, 140, 119, 118), (140, 138, 117, 119), (114, 116, 122, 120), (116, 115, 121, 122), (133, 134, 125, 124), (134, 132, 123, 125), (96, 98, 128, 126), (98, 97, 127, 128), (126, 128, 131, 130), (128, 127, 129, 131), (102, 104, 134, 133), (104, 103, 132, 134), (120, 122, 137, 135), (122, 121, 136, 137), (111, 113, 140, 139), (113, 112, 138, 140), (135, 137, 143, 142), (137, 136, 141, 143), (47, 163, 165, 45), (20, 94, 19, 79), (29, 21, 90, 105), (62, 151, 157, 55), (64, 148, 174, 34), (20, 39, 112, 94), (59, 22, 97, 123), (22, 63, 127, 97), (79, 19, 148, 64), (73, 11, 6, 72), (149, 176, 174, 148), (70, 2, 28, 77), (24, 27, 103, 100), (33, 24, 100, 108), (162, 166, 167, 164), (27, 74, 132, 103), (66, 29, 105, 129), (152, 158, 157, 151), (86, 33, 108, 141), (176, 155, 153, 174), (154, 150, 152, 155), (39, 84, 138, 112), (161, 13, 15, 159), (49, 41, 115, 117), (12, 7, 3, 9), (41, 51, 121, 115), (84, 49, 117, 138), (0, 25, 28, 2), (82, 72, 40, 42), (51, 76, 136, 121), (35, 34, 56, 58), (74, 59, 123, 132), (58, 56, 62, 60), (63, 66, 129, 127), (83, 73, 72, 82), (76, 86, 141, 136), (10, 31, 69, 83), (43, 46, 58, 60), (111, 139, 175, 147), (68, 61, 48, 44), (106, 91, 26, 1), (114, 120, 156, 150), (109, 99, 12, 145), (91, 92, 25, 26), (88, 78, 37, 30), (126, 130, 166, 162), (135, 142, 178, 171), (118, 114, 150, 154), (4, 17, 80, 89), (14, 10, 83, 82), (92, 90, 28, 25), (142, 109, 145, 178), (57, 71, 42, 52), (102, 133, 169, 7), (8, 57, 52, 85), (53, 43, 60, 54), (5, 20, 79, 87), (133, 124, 160, 169), (31, 88, 30, 69), (99, 102, 7, 12), (36, 5, 87, 65), (124, 96, 16, 160), (90, 21, 77, 28), (21, 4, 89, 77), (120, 135, 171, 156), (81, 36, 65, 35), (95, 93, 23, 18), (46, 81, 35, 58), (93, 111, 147, 23), (139, 118, 154, 175), (96, 126, 162, 16), (78, 53, 54, 37), (71, 14, 82, 42), (17, 68, 44, 80)])
me_cube_001.polygons.foreach_set('use_smooth', [True] * 178)
_uv = me_cube_001.uv_layers.new(name='UVMap')
_uv.uv.foreach_set('vector', [0.5, 0.5405, 0.6221, 0.5405, 0.6221, 0.5528, 0.5, 0.5528, 0.6221, 0.5, 0.6242, 0.4992, 0.6242, 0.4992, 0.6221, 0.5, 0.5, 0.7386, 0.614, 0.7386, 0.6138, 0.7461, 0.5, 0.7461, 0.5, 0.7161, 0.6145, 0.7161, 0.6142, 0.7311, 0.5, 0.7311, 0.625, 0.5651, 0.625, 0.5712, 0.622, 0.5712, 0.6221, 0.5651, 0.625, 0.5712, 0.625, 0.5743, 0.622, 0.5743, 0.622, 0.5712, 0.625, 0.7163, 0.625, 0.7313, 0.6142, 0.7311, 0.6145, 0.7161, 0.6276, 0.5651, 0.6276, 0.5712, 0.625, 0.5712, 0.625, 0.5651, 0.5, 0.5712, 0.622, 0.5712, 0.622, 0.5743, 0.5, 0.5743, 0.625, 0.6991, 0.625, 0.7049, 0.6187, 0.7047, 0.6202, 0.699, 0.375, 0.7386, 0.375, 0.7461, 0.5, 0.7461, 0.5, 0.7386, 0.6276, 0.7386, 0.6276, 0.7461, 0.6276, 0.7461, 0.6276, 0.7386, 0.375, 0.665, 0.375, 0.6932, 0.5, 0.6932, 0.5, 0.665, 0.6276, 0.6932, 0.6276, 0.699, 0.625, 0.6991, 0.625, 0.6933, 0.625, 0.6933, 0.625, 0.6991, 0.6202, 0.699, 0.6219, 0.6932, 0.375, 0.5774, 0.375, 0.665, 0.5, 0.665, 0.5, 0.5774, 0.5, 0.5774, 0.622, 0.5774, 0.6219, 0.665, 0.5, 0.665, 0.375, 0.7047, 0.375, 0.7161, 0.5, 0.7161, 0.5, 0.7047, 0.375, 0.7311, 0.375, 0.7161, 0.375, 0.7161, 0.375, 0.7311, 0.375, 0.7461, 0.375, 0.75, 0.5, 0.75, 0.5, 0.7461, 0.5, 0.5651, 0.6221, 0.5651, 0.622, 0.5712, 0.5, 0.5712, 0.5, 0.699, 0.6202, 0.699, 0.6187, 0.7047, 0.5, 0.7047, 0.6276, 0.5281, 0.6276, 0.5343, 0.625, 0.5343, 0.625, 0.5281, 0.375, 0.5743, 0.375, 0.5774, 0.5, 0.5774, 0.5, 0.5743, 0.625, 0.5404, 0.625, 0.5527, 0.6221, 0.5528, 0.6221, 0.5405, 0.6276, 0.5712, 0.6276, 0.5743, 0.625, 0.5743, 0.625, 0.5712, 0.5, 0.5343, 0.6221, 0.5343, 0.6221, 0.5405, 0.5, 0.5405, 0.375, 0.5, 0.375, 0.5281, 0.5, 0.5281, 0.5, 0.5, 0.6255, 0.4979, 0.6276, 0.5281, 0.625, 0.5281, 0.6242, 0.4992, 0.6242, 0.4992, 0.625, 0.5281, 0.6221, 0.5281, 0.6221, 0.5, 0.625, 0.5774, 0.625, 0.665, 0.6219, 0.665, 0.622, 0.5774, 0.6276, 0.7386, 0.6276, 0.7461, 0.625, 0.7463, 0.625, 0.7389, 0.625, 0.7389, 0.625, 0.7463, 0.6138, 0.7461, 0.614, 0.7386, 0.375, 0.5405, 0.375, 0.5528, 0.5, 0.5528, 0.5, 0.5405, 0.375, 0.5343, 0.375, 0.5405, 0.5, 0.5405, 0.5, 0.5343, 0.375, 0.5712, 0.5, 0.5712, 0.5, 0.5743, 0.375, 0.5743, 0.6276, 0.5774, 0.6276, 0.665, 0.625, 0.665, 0.625, 0.5774, 0.6276, 0.5743, 0.6276, 0.5774, 0.625, 0.5774, 0.625, 0.5743, 0.375, 0.5281, 0.5, 0.5281, 0.5, 0.5343, 0.375, 0.5343, 0.375, 0.7311, 0.5, 0.7311, 0.5, 0.7386, 0.375, 0.7386, 0.625, 0.665, 0.625, 0.6933, 0.6219, 0.6932, 0.6219, 0.665, 0.375, 0.5528, 0.375, 0.5651, 0.5, 0.5651, 0.5, 0.5528, 0.375, 0.699, 0.375, 0.7047, 0.5, 0.7047, 0.5, 0.699, 0.5, 0.5743, 0.622, 0.5743, 0.622, 0.5774, 0.5, 0.5774, 0.5, 0.7047, 0.6187, 0.7047, 0.6145, 0.7161, 0.5, 0.7161, 0.375, 0.699, 0.5, 0.699, 0.5, 0.7047, 0.375, 0.7047, 0.375, 0.5743, 0.5, 0.5743, 0.5, 0.5774, 0.375, 0.5774, 0.375, 0.7161, 0.375, 0.7311, 0.5, 0.7311, 0.5, 0.7161, 0.5, 0.6932, 0.6219, 0.6932, 0.6202, 0.699, 0.5, 0.699, 0.375, 0.5, 0.5, 0.5, 0.5, 0.5281, 0.375, 0.5281, 0.6276, 0.699, 0.6276, 0.7047, 0.625, 0.7049, 0.625, 0.6991, 0.6276, 0.7161, 0.6276, 0.7311, 0.625, 0.7313, 0.625, 0.7163, 0.375, 0.7311, 0.375, 0.7386, 0.5, 0.7386, 0.5, 0.7311, 0.375, 0.7461, 0.5, 0.7461, 0.5, 0.75, 0.375, 0.75, 0.625, 0.7313, 0.625, 0.7389, 0.614, 0.7386, 0.6142, 0.7311, 0.375, 0.6932, 0.375, 0.699, 0.5, 0.699, 0.5, 0.6932, 0.375, 0.7161, 0.5, 0.7161, 0.5, 0.7311, 0.375, 0.7311, 0.375, 0.5528, 0.5, 0.5528, 0.5, 0.5651, 0.375, 0.5651, 0.375, 0.7386, 0.5, 0.7386, 0.5, 0.7461, 0.375, 0.7461, 0.375, 0.7047, 0.5, 0.7047, 0.5, 0.7161, 0.375, 0.7161, 0.375, 0.5651, 0.5, 0.5651, 0.5, 0.5712, 0.375, 0.5712, 0.375, 0.5651, 0.375, 0.5712, 0.5, 0.5712, 0.5, 0.5651, 0.625, 0.5743, 0.625, 0.5774, 0.622, 0.5774, 0.622, 0.5743, 0.375, 0.5281, 0.375, 0.5343, 0.5, 0.5343, 0.5, 0.5281, 0.6276, 0.7047, 0.6276, 0.7161, 0.625, 0.7163, 0.625, 0.7049, 0.6276, 0.7461, 0.6253, 0.7523, 0.6216, 0.7508, 0.625, 0.7463, 0.6276, 0.5343, 0.6276, 0.5405, 0.625, 0.5404, 0.625, 0.5343, 0.6276, 0.5528, 0.6276, 0.5651, 0.625, 0.5651, 0.625, 0.5527, 0.375, 0.5774, 0.5, 0.5774, 0.5, 0.665, 0.375, 0.665, 0.375, 0.5712, 0.375, 0.5743, 0.5, 0.5743, 0.5, 0.5712, 0.6276, 0.7461, 0.625, 0.7463, 0.6216, 0.7508, 0.6253, 0.7523, 0.625, 0.7463, 0.6138, 0.7461, 0.6132, 0.75, 0.6216, 0.7508, 0.6276, 0.7047, 0.625, 0.7049, 0.625, 0.7163, 0.6276, 0.7161, 0.625, 0.7049, 0.6187, 0.7047, 0.6145, 0.7161, 0.625, 0.7163, 0.6276, 0.5774, 0.625, 0.5774, 0.625, 0.665, 0.6276, 0.665, 0.625, 0.5774, 0.622, 0.5774, 0.6219, 0.665, 0.625, 0.665, 0.6276, 0.665, 0.625, 0.665, 0.625, 0.6933, 0.6276, 0.6932, 0.625, 0.665, 0.6219, 0.665, 0.6219, 0.6932, 0.625, 0.6933, 0.6276, 0.7386, 0.625, 0.7389, 0.625, 0.7463, 0.6276, 0.7461, 0.625, 0.7389, 0.614, 0.7386, 0.6138, 0.7461, 0.625, 0.7463, 0.6276, 0.5743, 0.625, 0.5743, 0.625, 0.5774, 0.6276, 0.5774, 0.625, 0.5743, 0.622, 0.5743, 0.622, 0.5774, 0.625, 0.5774, 0.6255, 0.4979, 0.6242, 0.4992, 0.625, 0.5281, 0.6276, 0.5281, 0.6242, 0.4992, 0.6221, 0.5, 0.6221, 0.5281, 0.625, 0.5281, 0.6276, 0.5405, 0.625, 0.5404, 0.625, 0.5527, 0.6276, 0.5528, 0.625, 0.5404, 0.6221, 0.5405, 0.6221, 0.5528, 0.625, 0.5527, 0.6276, 0.5343, 0.625, 0.5343, 0.625, 0.5404, 0.6276, 0.5405, 0.625, 0.5343, 0.6221, 0.5343, 0.6221, 0.5405, 0.625, 0.5404, 0.6276, 0.5528, 0.625, 0.5527, 0.625, 0.5651, 0.6276, 0.5651, 0.625, 0.5527, 0.6221, 0.5528, 0.6221, 0.5651, 0.625, 0.5651, 0.6276, 0.699, 0.625, 0.6991, 0.625, 0.7049, 0.6276, 0.7047, 0.625, 0.6991, 0.6202, 0.699, 0.6187, 0.7047, 0.625, 0.7049, 0.6276, 0.7161, 0.625, 0.7163, 0.625, 0.7313, 0.6276, 0.7311, 0.625, 0.7163, 0.6145, 0.7161, 0.6142, 0.7311, 0.625, 0.7313, 0.6276, 0.7311, 0.625, 0.7313, 0.625, 0.7389, 0.6276, 0.7386, 0.625, 0.7313, 0.6142, 0.7311, 0.614, 0.7386, 0.625, 0.7389, 0.6276, 0.6932, 0.625, 0.6933, 0.625, 0.6991, 0.6276, 0.699, 0.625, 0.6933, 0.6219, 0.6932, 0.6202, 0.699, 0.625, 0.6991, 0.6276, 0.5651, 0.625, 0.5651, 0.625, 0.5712, 0.6276, 0.5712, 0.625, 0.5651, 0.6221, 0.5651, 0.622, 0.5712, 0.625, 0.5712, 0.6276, 0.5281, 0.625, 0.5281, 0.625, 0.5343, 0.6276, 0.5343, 0.625, 0.5281, 0.6221, 0.5281, 0.6221, 0.5343, 0.625, 0.5343, 0.6276, 0.5712, 0.625, 0.5712, 0.625, 0.5743, 0.6276, 0.5743, 0.625, 0.5712, 0.622, 0.5712, 0.622, 0.5743, 0.625, 0.5743, 0.5, 0.7311, 0.6142, 0.7311, 0.614, 0.7386, 0.5, 0.7386, 0.5, 0.5, 0.6221, 0.5, 0.6221, 0.5, 0.5, 0.5, 0.5, 0.7461, 0.5, 0.75, 0.6132, 0.75, 0.6138, 0.7461, 0.5, 0.5528, 0.6221, 0.5528, 0.6221, 0.5651, 0.5, 0.5651, 0.5, 0.5281, 0.6221, 0.5281, 0.6221, 0.5343, 0.5, 0.5343, 0.5, 0.5, 0.5, 0.5281, 0.6221, 0.5281, 0.6221, 0.5, 0.5, 0.7047, 0.5, 0.7161, 0.6145, 0.7161, 0.6187, 0.7047, 0.5, 0.7161, 0.5, 0.7311, 0.6142, 0.7311, 0.6145, 0.7161, 0.5, 0.5, 0.6221, 0.5, 0.6221, 0.5281, 0.5, 0.5281, 0.5, 0.665, 0.6219, 0.665, 0.6219, 0.6932, 0.5, 0.6932, 0.625, 0.5281, 0.625, 0.5343, 0.6221, 0.5343, 0.6221, 0.5281, 0.5, 0.7461, 0.6138, 0.7461, 0.6132, 0.75, 0.5, 0.75, 0.5, 0.665, 0.5, 0.6932, 0.6219, 0.6932, 0.6219, 0.665, 0.5, 0.5774, 0.5, 0.665, 0.6219, 0.665, 0.622, 0.5774, 0.6276, 0.7311, 0.6276, 0.7386, 0.625, 0.7389, 0.625, 0.7313, 0.5, 0.6932, 0.5, 0.699, 0.6202, 0.699, 0.6219, 0.6932, 0.5, 0.7386, 0.5, 0.7461, 0.6138, 0.7461, 0.614, 0.7386, 0.625, 0.5527, 0.625, 0.5651, 0.6221, 0.5651, 0.6221, 0.5528, 0.5, 0.5743, 0.5, 0.5774, 0.622, 0.5774, 0.622, 0.5743, 0.625, 0.5343, 0.625, 0.5404, 0.6221, 0.5405, 0.6221, 0.5343, 0.6276, 0.5405, 0.6276, 0.5528, 0.625, 0.5527, 0.625, 0.5404, 0.5, 0.5281, 0.5, 0.5343, 0.6221, 0.5343, 0.6221, 0.5281, 0.625, 0.7049, 0.625, 0.7163, 0.6145, 0.7161, 0.6187, 0.7047, 0.5, 0.5405, 0.5, 0.5528, 0.6221, 0.5528, 0.6221, 0.5405, 0.6276, 0.665, 0.6276, 0.6932, 0.625, 0.6933, 0.625, 0.665, 0.5, 0.5528, 0.5, 0.5651, 0.6221, 0.5651, 0.6221, 0.5528, 0.5, 0.5343, 0.5, 0.5405, 0.6221, 0.5405, 0.6221, 0.5343, 0.625, 0.7463, 0.6216, 0.7508, 0.6132, 0.75, 0.6138, 0.7461, 0.375, 0.6932, 0.5, 0.6932, 0.5, 0.699, 0.375, 0.699, 0.5, 0.5651, 0.5, 0.5712, 0.622, 0.5712, 0.6221, 0.5651, 0.375, 0.5343, 0.5, 0.5343, 0.5, 0.5405, 0.375, 0.5405, 0.5, 0.699, 0.5, 0.7047, 0.6187, 0.7047, 0.6202, 0.699, 0.375, 0.5405, 0.5, 0.5405, 0.5, 0.5528, 0.375, 0.5528, 0.5, 0.7311, 0.5, 0.7386, 0.614, 0.7386, 0.6142, 0.7311, 0.375, 0.665, 0.5, 0.665, 0.5, 0.6932, 0.375, 0.6932, 0.5, 0.5712, 0.5, 0.5743, 0.622, 0.5743, 0.622, 0.5712, 0.375, 0.665, 0.375, 0.5774, 0.375, 0.5774, 0.375, 0.665, 0.375, 0.5528, 0.375, 0.5405, 0.375, 0.5405, 0.375, 0.5528, 0.6276, 0.5281, 0.6276, 0.5343, 0.6276, 0.5343, 0.6276, 0.5281, 0.375, 0.7386, 0.375, 0.7311, 0.375, 0.7311, 0.375, 0.7386, 0.6276, 0.7461, 0.6253, 0.7523, 0.6253, 0.7523, 0.6276, 0.7461, 0.6276, 0.5528, 0.6276, 0.5651, 0.6276, 0.5651, 0.6276, 0.5528, 0.6276, 0.5774, 0.6276, 0.665, 0.6276, 0.665, 0.6276, 0.5774, 0.6253, 0.7523, 0.6216, 0.7508, 0.6216, 0.7508, 0.6253, 0.7523, 0.375, 0.5743, 0.375, 0.5712, 0.375, 0.5712, 0.375, 0.5743, 0.6276, 0.7311, 0.6276, 0.7386, 0.6276, 0.7386, 0.6276, 0.7311, 0.6276, 0.5712, 0.6276, 0.5743, 0.6276, 0.5743, 0.6276, 0.5712, 0.6276, 0.5405, 0.6276, 0.5528, 0.6276, 0.5528, 0.6276, 0.5405, 0.375, 0.75, 0.375, 0.7461, 0.375, 0.7461, 0.375, 0.75, 0.375, 0.6932, 0.375, 0.665, 0.375, 0.665, 0.375, 0.6932, 0.6216, 0.7508, 0.6132, 0.75, 0.6132, 0.75, 0.6216, 0.7508, 0.6276, 0.5743, 0.6276, 0.5774, 0.6276, 0.5774, 0.6276, 0.5743, 0.375, 0.7047, 0.375, 0.699, 0.375, 0.699, 0.375, 0.7047, 0.6276, 0.6932, 0.6276, 0.699, 0.6276, 0.699, 0.6276, 0.6932, 0.375, 0.7161, 0.375, 0.7047, 0.375, 0.7047, 0.375, 0.7161, 0.375, 0.5651, 0.375, 0.5528, 0.375, 0.5528, 0.375, 0.5651, 0.375, 0.5, 0.5, 0.5, 0.5, 0.5, 0.375, 0.5, 0.6276, 0.699, 0.6276, 0.7047, 0.6276, 0.7047, 0.6276, 0.699, 0.375, 0.5774, 0.375, 0.5743, 0.375, 0.5743, 0.375, 0.5774, 0.6276, 0.665, 0.6276, 0.6932, 0.6276, 0.6932, 0.6276, 0.665, 0.375, 0.5281, 0.375, 0.5, 0.375, 0.5, 0.375, 0.5281, 0.6276, 0.7047, 0.6276, 0.7161, 0.6276, 0.7161, 0.6276, 0.7047, 0.6132, 0.75, 0.5, 0.75, 0.5, 0.75, 0.6132, 0.75, 0.5, 0.75, 0.375, 0.75, 0.375, 0.75, 0.5, 0.75, 0.6276, 0.5651, 0.6276, 0.5712, 0.6276, 0.5712, 0.6276, 0.5651, 0.375, 0.5343, 0.375, 0.5281, 0.375, 0.5281, 0.375, 0.5343, 0.6242, 0.4992, 0.6255, 0.4979, 0.6255, 0.4979, 0.6242, 0.4992, 0.375, 0.5405, 0.375, 0.5343, 0.375, 0.5343, 0.375, 0.5405, 0.6255, 0.4979, 0.6276, 0.5281, 0.6276, 0.5281, 0.6255, 0.4979, 0.6276, 0.5343, 0.6276, 0.5405, 0.6276, 0.5405, 0.6276, 0.5343, 0.6276, 0.7161, 0.6276, 0.7311, 0.6276, 0.7311, 0.6276, 0.7161, 0.375, 0.5712, 0.375, 0.5651, 0.375, 0.5651, 0.375, 0.5712, 0.375, 0.699, 0.375, 0.6932, 0.375, 0.6932, 0.375, 0.699, 0.375, 0.7461, 0.375, 0.7386, 0.375, 0.7386, 0.375, 0.7461])
me_cube_001.update()
me_cube_002 = bpy.data.meshes.new('Cube.002')
me_cube_002.from_pydata([(0.5865, 0.69, -0.7771), (0.5865, 0.7743, -0.5589), (0.5865, 0.9004, -0.4132), (0.5865, 1.049, -0.362), (0.5865, 1.198, -0.4132), (0.5865, 1.324, -0.5589), (0.5865, 1.409, -0.7771), (0.5781, -1.715, -0.753), (0.5781, -1.63, -0.5349), (0.5781, -1.504, -0.3891), (0.5781, -1.355, -0.3379), (0.5781, -1.206, -0.3891), (0.5781, -1.08, -0.5349), (0.5781, -0.9959, -0.7771), (0.7488, 1.827, -0.8961), (0.7287, -0.6123, -1.0), (0.6703, -0.6653, 1.028), (0.7815, -1.274, 0.3231), (0.8033, 1.837, 0.0205), (0.7995, -0.6573, 0.05306), (0.8033, -1.355, -0.02004), (0.6703, -0.981, 1.028), (0.7995, -0.771, 0.05306), (0.0, 1.827, -0.8961), (0.0, -1.75, -0.8857), (0.0, -1.827, 0.06843), (0.0, -0.6123, 1.069), (0.0, -0.6123, -1.0), (7.761e-19, -1.355, 0.2723), (0.0, -1.374, -1.0), (0.0, -1.827, -0.423), (0.0, -0.9695, -1.0), (0.7919, -1.355, -0.3379), (0.7919, -1.206, -0.3891), (0.7775, -1.08, -0.5349), (0.7919, -1.504, -0.3891), (0.5781, -1.374, -1.0), (0.7775, -1.63, -0.5349), (0.8033, -1.207, -0.02274), (0.7517, -0.9959, -0.7771), (0.7517, -1.715, -0.753), (0.5781, -0.9675, -1.0), (0.7287, -0.9675, -1.0), (0.5781, -1.73, -0.8917), (0.0, -1.73, -0.8917), (0.7488, -1.73, -0.8917), (0.7919, 1.049, -0.362), (0.7919, 1.198, -0.4132), (0.7775, 1.324, -0.5589), (0.7919, 0.9004, -0.4132), (0.7775, 0.7743, -0.5589), (0.7517, 1.409, -0.7771), (0.7517, 0.69, -0.7771), (0.7488, 1.424, -0.9132), (0.5865, 1.424, -0.9132), (0.5865, 0.6706, -0.9453), (0.7287, 0.6706, -0.9453), (0.0, 0.6706, -0.9453), (0.0, 1.424, -0.9132), (0.7839, 1.798, 0.3278), (0.7815, -1.031, 0.3231), (0.7815, -0.6653, 0.3231), (0.7927, -0.6573, 0.1932), (0.7927, -0.771, 0.1932), (0.6583, -0.981, 1.022), (0.7694, -1.031, 0.3178), (0.7694, -1.274, 0.3178), (0.6583, -0.6653, 1.022), (0.7694, -0.6653, 0.3178), (0.8033, 1.435, -0.02609), (0.0, 1.317, 1.069), (0.7888, 1.403, 0.2723), (0.7888, 1.684, 0.2723), (0.8033, 1.72, -0.02609), (0.0, 1.587, 1.069), (0.7488, -1.733, -0.8908), (0.7339, -1.75, -0.8857), (0.7885, -1.827, 0.06843), (0.8029, -1.813, 0.05994), (0.7919, -1.813, -0.4111), (0.777, -1.827, -0.423), (0.6661, -1.011, 1.057), (0.7896, -1.34, 0.2644), (0.774, -1.355, 0.2723), (0.6494, -0.6123, 1.069), (0.6705, -0.5837, 1.026), (0.6664, 1.319, 1.055), (0.6494, 1.317, 1.069), (0.6664, 1.588, 1.055), (0.6494, 1.587, 1.069), (0.7922, -0.5489, 0.2284), (0.8, -0.5489, 0.01778), (0.8033, -1.024, -0.02609), (0.7888, -1.024, 0.2723), (0.7757, -0.6573, 0.1912), (0.7825, -0.6573, 0.05106), (0.7825, -0.771, 0.05106), (0.7757, -0.771, 0.1912), (0.7919, 1.833, -0.3216), (0.7919, -0.5853, -0.3755), (0.7919, -1.028, -0.3823), (0.8033, 1.049, -0.02609), (0.7919, 1.471, -0.362), (0.7919, 1.739, -0.362), (0.7488, -0.5922, -0.8044), (0.7775, -0.5844, -0.5413), (0.7919, 0.7746, -0.3642), (0.7517, 1.828, -0.7346), (0.0, 1.828, -0.6765), (0.7775, 1.83, -0.5575), (0.7919, 1.321, -0.362), (0.7775, 1.495, -0.5584), (0.7488, 1.538, -0.9084), (0.7517, 1.521, -0.7706), (0.7775, 1.75, -0.5577), (0.7488, 1.768, -0.8986), (0.7517, 1.76, -0.7569), (0.8033, 0.7754, -0.02609), (0.8033, 1.321, -0.02609), (0.7888, 1.297, 0.2723), (0.7888, 1.049, 0.2723), (0.7888, 0.7754, 0.2723), (0.6664, 0.7754, 1.055), (0.6664, 1.049, 1.055), (0.6664, 1.241, 1.055), (0.7287, 0.3884, -0.9606), (0.8033, 0.3885, -0.02609), (0.7488, 0.3507, -0.8044), (0.7775, 0.3589, -0.5534), (0.7919, 0.3588, -0.3673), (0.7922, -0.3475, 0.2284), (0.6705, 0.3599, 1.026), (0.7888, -0.6123, 0.2723), (0.8033, -0.6123, -0.02609), (0.6664, -0.6123, 1.055), (0.7919, -0.6139, -0.3755), (0.7488, -0.6217, -0.833), (0.7775, -0.613, -0.5409), (0.7488, 0.3784, -0.833), (0.6664, 0.3885, 1.055), (0.8, -0.3475, 0.0179), (0.7919, 0.3874, -0.3674), (0.7775, 0.3875, -0.5539), (0.7888, 0.3885, 0.2723), (0.8033, 0.3599, -0.02604), (0.8033, -0.5837, -0.02615), (0.7888, -0.5837, 0.2723), (0.7888, 0.3599, 0.2723), (0.7849, -0.3475, 0.01656), (0.7849, -0.5489, 0.01644), (0.7772, -0.5489, 0.227), (0.7772, -0.3475, 0.227), (0.4879, -1.711, -0.2085), (0.4879, -1.711, -0.04815), (0.6312, -1.711, -0.2085), (0.6312, -1.711, -0.04815), (0.4865, -1.668, -0.3579), (0.4865, -1.668, -0.2568), (0.6298, -1.668, -0.3579), (0.6298, -1.668, -0.2568), (0.5037, -1.882, -0.1927), (0.4879, -1.866, -0.2085), (0.5037, -1.882, -0.06398), (0.4879, -1.866, -0.04815), (0.6154, -1.882, -0.1927), (0.6312, -1.866, -0.2085), (0.6154, -1.882, -0.06398), (0.6312, -1.866, -0.04815), (0.4988, -1.84, -0.3456), (0.4865, -1.827, -0.3579), (0.4988, -1.84, -0.2691), (0.4865, -1.827, -0.2568), (0.6175, -1.84, -0.3456), (0.6298, -1.827, -0.3579), (0.6175, -1.84, -0.2691), (0.6298, -1.827, -0.2568), (0.0, -1.772, -0.752), (0.7368, -1.772, -0.7513), (0.76, -1.758, -0.7255), (0.0, -1.805, -0.7513), (0.0, -1.783, -0.8857), (0.7368, -1.805, -0.7513), (0.7339, -1.783, -0.8857), (0.7488, -1.766, -0.8908), (0.7517, -1.789, -0.7514), (0.7517, 1.856, -0.7355), (0.7488, 1.855, -0.8969), (0.0, 1.855, -0.8969), (0.0, 1.856, -0.6733), (0.5824, 1.827, -0.8961), (0.6159, 1.833, -0.3216), (0.5824, 1.855, -0.8969), (0.6105, 1.856, -0.6795), (0.0, 1.679, 1.069), (0.0, 1.699, 1.051), (0.6494, 1.679, 1.069), (0.67, 1.701, 1.033), (0.6664, 1.681, 1.055), (0.6489, 1.699, 1.051), (0.6105, 1.828, -0.6837), (0.6296, 1.797, 0.3258), (0.6144, 1.83, -0.5523), (0.6248, 1.837, 0.0205), (1.961e-20, -1.032, 1.049), (0.0, -1.002, 1.069), (0.6494, -1.002, 1.069), (0.6525, -1.032, 1.049)], [], [(0, 1, 50, 52), (1, 2, 49, 50), (2, 3, 46, 49), (3, 4, 47, 46), (4, 5, 48, 47), (5, 6, 51, 48), (6, 54, 53, 51), (7, 8, 37, 40), (8, 9, 35, 37), (9, 10, 32, 35), (10, 11, 33, 32), (11, 12, 34, 33), (12, 13, 39, 34), (13, 41, 42, 39), (29, 36, 43, 44), (23, 189, 14, 115, 112, 53, 54, 58), (126, 117, 121, 143), (31, 41, 36, 29), (201, 190, 98, 109), (63, 22, 96, 97), (27, 15, 42, 41, 31), (43, 7, 40, 45), (41, 13, 12, 11, 10, 9, 8, 7, 43, 36), (54, 6, 5, 4, 3, 2, 1, 0, 55), (55, 0, 52, 56), (57, 55, 56, 125, 15, 27), (58, 54, 55, 57), (61, 16, 67, 68), (17, 60, 65, 66), (61, 60, 93, 132), (65, 68, 67, 64), (66, 65, 64), (21, 17, 66, 64), (60, 61, 68, 65), (16, 21, 64, 67), (73, 72, 71, 69), (18, 59, 72, 73), (83, 77, 78, 82), (178, 177, 181, 184), (87, 84, 134, 139, 122, 123, 124, 86), (77, 80, 79, 78), (89, 87, 86, 88), (45, 40, 37, 35, 32, 20, 79, 178, 75), (177, 80, 30, 176), (44, 43, 45, 75, 76, 24), (83, 28, 25, 77), (20, 82, 78, 79), (80, 77, 25, 30), (202, 200, 59, 18), (17, 21, 81, 82), (21, 16, 134, 81), (92, 93, 82, 20, 38), (60, 17, 82, 93), (143, 121, 122, 139), (16, 61, 132, 134), (87, 70, 26, 84), (89, 74, 70, 87), (71, 72, 88, 86), (62, 19, 133, 132), (19, 22, 92, 133), (22, 63, 93, 92), (63, 62, 132, 93), (95, 94, 97, 96), (19, 62, 94, 95), (62, 63, 97, 94), (22, 19, 95, 96), (20, 32, 33, 38), (100, 135, 133, 92), (33, 34, 100), (46, 110, 118, 101), (101, 117, 106, 46), (69, 102, 103, 73), (73, 103, 98, 18), (125, 56, 52, 138), (38, 33, 100, 92), (39, 136, 137, 34), (136, 39, 42, 15), (135, 100, 34, 137), (142, 138, 52, 50), (50, 49, 46, 106), (199, 107, 185, 192), (129, 99, 105, 128), (14, 107, 116, 115), (199, 201, 109, 107), (51, 113, 111, 48), (47, 48, 110, 46), (110, 48, 111, 102), (111, 113, 116, 114), (112, 113, 51, 53), (102, 111, 114, 103), (103, 114, 109, 98), (114, 116, 107, 109), (115, 116, 113, 112), (129, 144, 145, 99), (118, 110, 102, 69), (119, 118, 69, 71), (120, 101, 118, 119), (121, 117, 101, 120), (122, 121, 120, 123), (123, 120, 119, 124), (124, 119, 71, 86), (106, 117, 126, 141), (106, 141, 142, 50), (105, 104, 127, 128), (15, 125, 138, 136), (146, 147, 131, 85), (140, 130, 151, 148), (145, 146, 132, 133), (146, 85, 134, 132), (99, 145, 133, 135), (104, 105, 137, 136), (105, 99, 135, 137), (127, 104, 136, 138), (85, 131, 139, 134), (144, 129, 141, 126), (129, 128, 142, 141), (128, 127, 138, 142), (131, 147, 143, 139), (147, 144, 126, 143), (140, 91, 145, 144), (90, 130, 147, 146), (91, 90, 146, 145), (130, 140, 144, 147), (149, 148, 151, 150), (130, 90, 150, 151), (90, 91, 149, 150), (91, 140, 148, 149), (152, 153, 155, 154), (156, 157, 159, 158), (160, 162, 163, 161), (166, 164, 165, 167), (161, 165, 164, 160), (167, 163, 162, 166), (152, 154, 165, 161), (161, 163, 153, 152), (164, 166, 162, 160), (155, 153, 163, 167), (154, 155, 167, 165), (168, 170, 171, 169), (174, 172, 173, 175), (169, 173, 172, 168), (175, 171, 170, 174), (156, 158, 173, 169), (169, 171, 157, 156), (172, 174, 170, 168), (159, 157, 171, 175), (158, 159, 175, 173), (76, 75, 183, 182), (80, 177, 178, 79), (181, 182, 183, 184), (182, 181, 179, 180), (75, 178, 184, 183), (176, 24, 180, 179), (24, 76, 182, 180), (177, 176, 179, 181), (191, 192, 185, 186), (107, 14, 186, 185), (189, 23, 187, 191), (14, 189, 191, 186), (187, 188, 192, 191), (108, 199, 192, 188), (98, 190, 202, 18), (196, 198, 195, 197), (198, 194, 193, 195), (195, 193, 74, 89), (59, 200, 198, 196), (195, 89, 88, 197), (72, 59, 196, 197, 88), (205, 206, 81), (203, 206, 205, 204), (84, 26, 204, 205), (28, 83, 206, 203), (84, 205, 81, 134), (81, 206, 83, 82), (132, 133, 135, 137, 136, 15, 27, 26, 84, 134)])
me_cube_002.polygons.foreach_set('use_smooth', [True] * 175)
_uv = me_cube_002.uv_layers.new(name='UVMap')
_uv.uv.foreach_set('vector', [0.4375, 0.5, 0.375, 0.5, 0.375, 0.7194, 0.4375, 0.7194, 0.375, 0.5, 0.3125, 0.5, 0.3125, 0.7194, 0.375, 0.7194, 0.3125, 0.5, 0.25, 0.5, 0.25, 0.7194, 0.3125, 0.7194, 0.25, 0.5, 0.1875, 0.5, 0.1875, 0.7194, 0.25, 0.7194, 0.1875, 0.5, 0.125, 0.5, 0.125, 0.7194, 0.1875, 0.7194, 0.125, 0.5, 0.0625, 0.5, 0.0625, 0.7194, 0.125, 0.7194, 0.0625, 0.5, 0.02943, 0.5, 0.02943, 0.7194, 0.0625, 0.7194, 0.4375, 0.5, 0.375, 0.5, 0.375, 0.7194, 0.4375, 0.7194, 0.375, 0.5, 0.3125, 0.5, 0.3125, 0.7194, 0.375, 0.7194, 0.3125, 0.5, 0.25, 0.5, 0.2578, 0.7194, 0.3125, 0.7194, 0.25, 0.5, 0.1875, 0.5, 0.1875, 0.7194, 0.25, 0.7194, 0.1875, 0.5, 0.125, 0.5, 0.125, 0.7194, 0.1875, 0.7194, 0.125, 0.5, 0.0625, 0.5, 0.0625, 0.7194, 0.125, 0.7194, 0.0625, 0.5, 0.002504, 0.5, 0.002504, 0.7194, 0.0625, 0.7194, 0.25, 0.7181, 0.2989, 0.7181, 0.2989, 0.7483, 0.25, 0.7483, 0.25, 0.5, 0.3472, 0.5, 0.375, 0.5, 0.375, 0.504, 0.375, 0.5194, 0.375, 0.5271, 0.2989, 0.5271, 0.25, 0.5271, 0.4967, 0.5972, 0.4967, 0.5713, 0.5317, 0.5698, 0.5317, 0.5962, 0.25, 0.6934, 0.2989, 0.6934, 0.2989, 0.7181, 0.25, 0.7181, 0.4224, 0.4722, 0.4497, 0.4722, 0.4497, 0.5, 0.4224, 0.5, 0.5229, 0.6882, 0.5055, 0.6882, 0.5055, 0.6882, 0.5229, 0.6882, 0.25, 0.6644, 0.375, 0.6644, 0.375, 0.6895, 0.2989, 0.6934, 0.25, 0.6934, 0.4712, 0.5, 0.4375, 0.5, 0.4375, 0.7194, 0.4712, 0.7194, 0.7463, 0.4893, 0.6582, 0.4717, 0.5803, 0.4197, 0.5283, 0.3418, 0.51, 0.25, 0.5283, 0.1582, 0.5803, 0.08029, 0.6582, 0.02827, 0.7077, 0.01842, 0.7463, 0.2386, 0.7068, 0.4814, 0.6582, 0.4717, 0.5803, 0.4197, 0.5283, 0.3418, 0.51, 0.25, 0.5283, 0.1582, 0.5803, 0.08029, 0.6582, 0.02827, 0.7182, 0.01632, 0.4784, 0.5, 0.4375, 0.5, 0.4375, 0.7194, 0.4784, 0.7194, 0.25, 0.5779, 0.2989, 0.5779, 0.375, 0.5779, 0.375, 0.6021, 0.375, 0.6644, 0.25, 0.6644, 0.25, 0.5271, 0.2989, 0.5271, 0.2989, 0.5779, 0.25, 0.5779, 0.5397, 0.6693, 0.617, 0.6693, 0.617, 0.6693, 0.5397, 0.6693, 0.6038, 0.7104, 0.5397, 0.6934, 0.5397, 0.6934, 0.6038, 0.7104, 0.5397, 0.6693, 0.5397, 0.6934, 0.5317, 0.6934, 0.5317, 0.6644, 0.5397, 0.6934, 0.5397, 0.6693, 0.617, 0.6693, 0.617, 0.6902, 0.6038, 0.7104, 0.5397, 0.6934, 0.617, 0.6902, 0.617, 0.6902, 0.6038, 0.7104, 0.6038, 0.7104, 0.617, 0.6902, 0.5397, 0.6934, 0.5397, 0.6693, 0.5397, 0.6693, 0.5397, 0.6934, 0.617, 0.6693, 0.617, 0.6902, 0.617, 0.6902, 0.617, 0.6693, 0.4967, 0.5078, 0.5317, 0.5078, 0.5317, 0.527, 0.4967, 0.527, 0.4967, 0.5, 0.5317, 0.5, 0.5317, 0.5078, 0.4967, 0.5078, 0.6276, 0.7181, 0.6265, 0.751, 0.6185, 0.7491, 0.6176, 0.717, 0.4104, 0.7487, 0.4103, 0.7525, 0.4103, 0.7525, 0.4104, 0.7487, 0.6282, 0.527, 0.6282, 0.6644, 0.6233, 0.6644, 0.6233, 0.5932, 0.6233, 0.5657, 0.6233, 0.5462, 0.6233, 0.5325, 0.6233, 0.527, 0.6265, 0.751, 0.4967, 0.7526, 0.4967, 0.7491, 0.6185, 0.7491, 0.6282, 0.5078, 0.6282, 0.527, 0.6233, 0.527, 0.6233, 0.5078, 0.375, 0.7483, 0.4083, 0.7455, 0.4507, 0.7372, 0.4624, 0.7276, 0.457, 0.7181, 0.4967, 0.7181, 0.4967, 0.7491, 0.4104, 0.7487, 0.375, 0.7486, 0.4103, 0.7525, 0.4967, 0.7526, 0.4967, 0.875, 0.4104, 0.875, 0.25, 0.7483, 0.2989, 0.7483, 0.375, 0.7483, 0.375, 0.7486, 0.3749, 0.7525, 0.25, 0.75, 0.6276, 0.7181, 0.75, 0.7181, 0.75, 0.75, 0.6265, 0.751, 0.4967, 0.7181, 0.6176, 0.717, 0.6185, 0.7491, 0.4967, 0.7491, 0.4967, 0.7526, 0.6265, 0.751, 0.625, 0.875, 0.4967, 0.875, 0.4967, 0.4722, 0.5327, 0.4722, 0.5317, 0.5, 0.4967, 0.5, 0.6038, 0.7104, 0.617, 0.6902, 0.6226, 0.6925, 0.6176, 0.717, 0.617, 0.6902, 0.617, 0.6693, 0.6233, 0.6644, 0.6226, 0.6925, 0.4967, 0.6934, 0.5317, 0.6934, 0.6176, 0.717, 0.4967, 0.7181, 0.4967, 0.7071, 0.5397, 0.6934, 0.6038, 0.7104, 0.6176, 0.717, 0.5317, 0.6934, 0.5317, 0.5962, 0.5317, 0.5698, 0.6233, 0.5657, 0.6233, 0.5932, 0.617, 0.6693, 0.5397, 0.6693, 0.5317, 0.6644, 0.6233, 0.6644, 0.6282, 0.527, 0.75, 0.527, 0.75, 0.6644, 0.6282, 0.6644, 0.6282, 0.5078, 0.75, 0.5078, 0.75, 0.527, 0.6282, 0.527, 0.5317, 0.527, 0.5317, 0.5078, 0.6233, 0.5078, 0.6233, 0.527, 0.5229, 0.6697, 0.5055, 0.6697, 0.4967, 0.6644, 0.5317, 0.6644, 0.5055, 0.6697, 0.5055, 0.6882, 0.4967, 0.6934, 0.4967, 0.6644, 0.5055, 0.6882, 0.5229, 0.6882, 0.5317, 0.6934, 0.4967, 0.6934, 0.5229, 0.6882, 0.5229, 0.6697, 0.5317, 0.6644, 0.5317, 0.6934, 0.5055, 0.6697, 0.5229, 0.6697, 0.5229, 0.6882, 0.5055, 0.6882, 0.5055, 0.6697, 0.5229, 0.6697, 0.5229, 0.6697, 0.5055, 0.6697, 0.5229, 0.6697, 0.5229, 0.6882, 0.5229, 0.6882, 0.5229, 0.6697, 0.5055, 0.6882, 0.5055, 0.6697, 0.5055, 0.6697, 0.5055, 0.6882, 0.4967, 0.7181, 0.457, 0.7181, 0.1875, 0.7194, 0.4967, 0.7071, 0.0, 0.0, 0.0, 0.0, 0.4967, 0.6644, 0.4967, 0.6934, 0.1875, 0.7194, 0.125, 0.7194, 0.0, 0.0, 0.0, 0.0, 0.1561, 0.1736, 0.4967, 0.5346, 0.4967, 0.5529, 0.4967, 0.5529, 0.4967, 0.5713, 0.0, 0.0, 0.0, 0.0, 0.4967, 0.5269, 0.2423, 0.2694, 0.396, 0.4403, 0.4967, 0.508, 0.4967, 0.508, 0.396, 0.4403, 0.4497, 0.5, 0.4967, 0.5, 0.375, 0.6021, 0.375, 0.5779, 0.4375, 0.7194, 0.3567, 0.7194, 0.4967, 0.7071, 0.1875, 0.7194, 0.0, 0.0, 0.4967, 0.6934, 0.0625, 0.7194, 0.1477, 0.7194, 0.188, 0.7194, 0.125, 0.7194, 0.1477, 0.7194, 0.0625, 0.7194, 0.002504, 0.7194, 0.375, 0.6644, 0.0, 0.0, 0.0, 0.0, 0.125, 0.7194, 0.188, 0.7194, 0.3229, 0.7194, 0.3567, 0.7194, 0.4375, 0.7194, 0.375, 0.7194, 0.375, 0.7194, 0.3125, 0.7194, 0.0, 0.0, 0.0, 0.0, 0.395, 0.4722, 0.395, 0.5, 0.395, 0.5, 0.395, 0.4722, -0.0004569, -0.001062, 0.0002606, 0.0009362, 0.1918, 0.7193, 0.319, 0.7194, 0.375, 0.5, 0.395, 0.5, 0.3411, 0.5356, 0.375, 0.504, 0.395, 0.4722, 0.4224, 0.4722, 0.4224, 0.5, 0.395, 0.5, 0.0625, 0.7194, 0.1519, 0.6604, 0.2256, 0.6452, 0.125, 0.7194, 0.1875, 0.7194, 0.125, 0.7194, 0.1561, 0.1736, 0.0, 0.0, 0.1561, 0.1736, 0.125, 0.7194, 0.2256, 0.6452, 0.2423, 0.2694, 0.2256, 0.6452, 0.1519, 0.6604, 0.3411, 0.5356, 0.3748, 0.5351, 0.375, 0.5194, 0.1519, 0.6604, 0.0625, 0.7194, 0.375, 0.5271, 0.2423, 0.2694, 0.2256, 0.6452, 0.3748, 0.5351, 0.396, 0.4403, 0.396, 0.4403, 0.3748, 0.5351, 0.4224, 0.5, 0.4497, 0.5, 0.3748, 0.5351, 0.3411, 0.5356, 0.395, 0.5, 0.4224, 0.5, 0.375, 0.504, 0.3411, 0.5356, 0.1519, 0.6604, 0.375, 0.5194, -0.0004569, -0.001062, 0.4967, 0.5992, 0.4966, 0.6624, 0.0002606, 0.0009362, 0.4967, 0.5346, 0.1561, 0.1736, 0.2423, 0.2694, 0.4967, 0.5269, 0.5317, 0.5342, 0.4967, 0.5346, 0.4967, 0.5269, 0.5317, 0.527, 0.5317, 0.5511, 0.4967, 0.5529, 0.4967, 0.5346, 0.5317, 0.5342, 0.5317, 0.5698, 0.4967, 0.5713, 0.4967, 0.5529, 0.5317, 0.5511, 0.6233, 0.5657, 0.5317, 0.5698, 0.5317, 0.5511, 0.6233, 0.5462, 0.6233, 0.5462, 0.5317, 0.5511, 0.5317, 0.5342, 0.6233, 0.5325, 0.6233, 0.5325, 0.5317, 0.5342, 0.5317, 0.527, 0.6233, 0.527, 0.0, 0.0, 0.4967, 0.5713, 0.4967, 0.5972, 0.0, 0.0, 0.0, 0.0, 0.0, 0.0, 0.3229, 0.7194, 0.375, 0.7194, 0.1918, 0.7193, 0.157, 0.7194, 0.3479, 0.7194, 0.319, 0.7194, 0.375, 0.6644, 0.375, 0.6021, 0.3567, 0.7194, 0.1477, 0.7194, 0.5317, 0.6625, 0.5317, 0.5981, 0.62, 0.5953, 0.62, 0.6624, 0.5049, 0.6036, 0.5235, 0.6031, 0.5235, 0.6031, 0.5049, 0.6036, 0.4966, 0.6624, 0.5317, 0.6625, 0.5317, 0.6644, 0.4967, 0.6644, 0.5317, 0.6625, 0.62, 0.6624, 0.6233, 0.6644, 0.5317, 0.6644, 0.0002606, 0.0009362, 0.4966, 0.6624, 0.4967, 0.6644, 0.0, 0.0, 0.157, 0.7194, 0.1918, 0.7193, 0.188, 0.7194, 0.1477, 0.7194, 0.1918, 0.7193, 0.0002606, 0.0009362, 0.0, 0.0, 0.188, 0.7194, 0.3479, 0.7194, 0.157, 0.7194, 0.1477, 0.7194, 0.3567, 0.7194, 0.62, 0.6624, 0.62, 0.5953, 0.6233, 0.5932, 0.6233, 0.6644, 0.4967, 0.5992, -0.0004569, -0.001062, 0.0, 0.0, 0.4967, 0.5972, -0.0004569, -0.001062, 0.319, 0.7194, 0.3229, 0.7194, 0.0, 0.0, 0.319, 0.7194, 0.3479, 0.7194, 0.3567, 0.7194, 0.3229, 0.7194, 0.62, 0.5953, 0.5317, 0.5981, 0.5317, 0.5962, 0.6233, 0.5932, 0.5317, 0.5981, 0.4967, 0.5992, 0.4967, 0.5972, 0.5317, 0.5962, 0.5049, 0.6036, 0.5048, 0.6577, 0.4966, 0.6624, 0.4967, 0.5992, 0.5235, 0.6577, 0.5235, 0.6031, 0.5317, 0.5981, 0.5317, 0.6625, 0.5048, 0.6577, 0.5235, 0.6577, 0.5317, 0.6625, 0.4966, 0.6624, 0.5235, 0.6031, 0.5049, 0.6036, 0.4967, 0.5992, 0.5317, 0.5981, 0.5048, 0.6577, 0.5049, 0.6036, 0.5235, 0.6031, 0.5235, 0.6577, 0.5235, 0.6031, 0.5235, 0.6577, 0.5235, 0.6577, 0.5235, 0.6031, 0.5235, 0.6577, 0.5048, 0.6577, 0.5048, 0.6577, 0.5235, 0.6577, 0.5048, 0.6577, 0.5049, 0.6036, 0.5049, 0.6036, 0.5048, 0.6577, 0.375, 0.25, 0.625, 0.25, 0.625, 0.5, 0.375, 0.5, 0.375, 0.25, 0.625, 0.25, 0.625, 0.5, 0.375, 0.5, 0.3997, 0.9724, 0.6003, 0.9724, 0.625, 1.0, 0.375, 1.0, 0.6003, 0.7776, 0.3997, 0.7776, 0.375, 0.7282, 0.625, 0.7282, 0.375, 1.0, 0.375, 0.7282, 0.3997, 0.7776, 0.3997, 0.9724, 0.625, 0.7282, 0.625, 1.0, 0.6003, 0.9724, 0.6003, 0.7776, 0.125, 0.5, 0.375, 0.5, 0.375, 0.7282, 0.125, 0.7269, 0.375, 0.02307, 0.625, 0.02307, 0.625, 0.25, 0.375, 0.25, 0.3997, 0.7776, 0.6003, 0.7776, 0.6003, 0.9724, 0.3997, 0.9724, 0.625, 0.5, 0.875, 0.5, 0.875, 0.7269, 0.625, 0.7282, 0.375, 0.5, 0.625, 0.5, 0.625, 0.7282, 0.375, 0.7282, 0.4053, 0.9786, 0.5947, 0.9786, 0.625, 1.0, 0.375, 1.0, 0.5947, 0.7714, 0.4053, 0.7714, 0.375, 0.7331, 0.625, 0.7331, 0.375, 1.0, 0.375, 0.7331, 0.4053, 0.7714, 0.4053, 0.9786, 0.625, 0.7331, 0.625, 1.0, 0.5947, 0.9786, 0.5947, 0.7714, 0.125, 0.5, 0.375, 0.5, 0.375, 0.7331, 0.125, 0.7321, 0.375, 0.01787, 0.625, 0.01787, 0.625, 0.25, 0.375, 0.25, 0.4053, 0.7714, 0.5947, 0.7714, 0.5947, 0.9786, 0.4053, 0.9786, 0.625, 0.5, 0.875, 0.5, 0.875, 0.7321, 0.625, 0.7331, 0.375, 0.5, 0.625, 0.5, 0.625, 0.7331, 0.375, 0.7331, 0.3749, 0.7525, 0.375, 0.7486, 0.375, 0.7486, 0.3749, 0.7525, 0.4967, 0.7526, 0.4103, 0.7525, 0.4104, 0.7487, 0.4967, 0.7491, 0.4103, 0.7525, 0.3749, 0.7525, 0.375, 0.7486, 0.4104, 0.7487, 0.3749, 0.7525, 0.4103, 0.7525, 0.4104, 0.875, 0.375, 0.875, 0.375, 0.7486, 0.4104, 0.7487, 0.4104, 0.7487, 0.375, 0.7486, 0.0, 0.0, 0.0, 0.0, 0.0, 0.0, 0.0, 0.0, 0.25, 0.75, 0.3749, 0.7525, 0.3749, 0.7525, 0.25, 0.75, 0.4103, 0.7525, 0.4104, 0.875, 0.4104, 0.875, 0.4103, 0.7525, 0.375, 0.4722, 0.395, 0.4722, 0.395, 0.5, 0.375, 0.5, 0.395, 0.5, 0.375, 0.5, 0.375, 0.5, 0.395, 0.5, 0.3472, 0.5, 0.25, 0.5, 0.25, 0.5, 0.3472, 0.5, 0.375, 0.5, 0.3472, 0.5, 0.3472, 0.5, 0.375, 0.5, 0.375, 0.375, 0.395, 0.375, 0.395, 0.4722, 0.375, 0.4722, 0.395, 0.375, 0.395, 0.4722, 0.395, 0.4722, 0.395, 0.375, 0.4497, 0.5, 0.4497, 0.4722, 0.4967, 0.4722, 0.4967, 0.5, 0.6205, 0.5, 0.623, 0.4965, 0.6256, 0.4984, 0.6233, 0.5012, 0.623, 0.4965, 0.6228, 0.375, 0.625, 0.375, 0.6256, 0.4984, 0.6256, 0.4984, 0.75, 0.5012, 0.75, 0.5078, 0.6282, 0.5078, 0.5317, 0.5, 0.5327, 0.4722, 0.623, 0.4965, 0.6205, 0.5, 0.6256, 0.4984, 0.6282, 0.5078, 0.6233, 0.5078, 0.6233, 0.5012, 0.5317, 0.5078, 0.5317, 0.5, 0.6205, 0.5, 0.6233, 0.5012, 0.6233, 0.5078, 0.6282, 0.6919, 0.6281, 0.6941, 0.6232, 0.6926, 0.75, 0.6941, 0.6281, 0.6941, 0.6282, 0.6919, 0.75, 0.6919, 0.6282, 0.6644, 0.75, 0.6644, 0.75, 0.6919, 0.6282, 0.6919, 0.75, 0.7181, 0.6276, 0.7181, 0.6281, 0.6941, 0.75, 0.6941, 0.6282, 0.6644, 0.6282, 0.6919, 0.6226, 0.6925, 0.6233, 0.6644, 0.6232, 0.6926, 0.6281, 0.6941, 0.6276, 0.7181, 0.6176, 0.717, 0.0, 0.0, 0.0, 0.0, 0.0, 0.0, 0.0, 0.0, 0.0, 0.0, 0.0, 0.0, 0.0, 0.0, 0.0, 0.0, 0.0, 0.0, 0.0, 0.0])
me_cube_002.update()
me_cube_005 = bpy.data.meshes.new('Cube.005')
me_cube_005.from_pydata([(0.6105, 0.01481, 0.7053), (0.6105, 0.01095, 0.3632), (0.6105, 0.006443, 0.008295), (0.6105, 0.008694, 0.1273), (0.6105, -0.0285, 1.018), (0.4037, 0.0065, 0.766), (-0.005342, 0.01095, 0.3632), (0.01956, 0.006809, 0.02147), (0.01633, 0.0087, 0.1328), (0.0164, -0.02799, 1.037), (0.6105, -0.123, 1.736), (-0.001502, -0.1197, 1.71), (0.4028, -0.01416, 0.9312), (0.5744, -0.03201, 1.043), (-0.03836, -0.1229, 1.736), (0.5744, -0.1193, 1.71), (0.563, -0.01743, 0.9365), (0.563, 0.006895, 0.7657), (0.5904, 0.01095, 0.3632), (0.5904, 0.008694, 0.1273), (0.5904, 0.006801, 0.0282), (1.431e-06, 0.006443, 0.001103), (-0.01906, -0.02453, 1.011), (-0.003814, 0.008694, 0.1325), (0.0148, 0.01095, 0.3635), (-0.01427, 0.01481, 0.7053), (0.5726, -0.04674, 1.036), (0.5726, -0.134, 1.703), (0.01464, -0.04273, 1.03), (-0.003259, -0.1344, 1.703), (0.6105, 0.001929, 0.7031), (0.6105, -0.001939, 0.361), (0.6105, -0.006443, 0.006089), (0.6105, -0.004191, 0.1251), (0.6105, -0.04139, 1.016), (0.005861, 0.001887, 0.7035), (-0.005345, -0.001939, 0.361), (0.01956, -0.006077, 0.01927), (0.01632, -0.004185, 0.1306), (0.0164, -0.04088, 1.035), (0.6105, -0.1359, 1.734), (-0.001505, -0.1326, 1.707), (0.001389, -0.03482, 0.9886), (0.5744, -0.04489, 1.041), (-0.03836, -0.1358, 1.734), (0.5744, -0.1322, 1.708), (0.5904, -0.03863, 0.9953), (0.5904, 0.001952, 0.7031), (0.5904, -0.00194, 0.361), (0.5904, -0.004191, 0.1251), (0.5904, -0.006084, 0.02599), (-1.431e-06, -0.006443, -0.001103), (-0.01907, -0.03741, 1.008), (-0.003816, -0.004191, 0.1303), (0.0148, -0.001935, 0.3613), (-0.01428, 0.001929, 0.7031), (0.5721, -0.04968, 1.034), (0.5721, -0.137, 1.7), (0.01415, -0.04566, 1.028), (-0.003755, -0.1374, 1.7), (0.5904, -0.02575, 0.9975), (0.5904, 0.01484, 0.7053), (0.005864, 0.01477, 0.7057), (0.001392, -0.02194, 0.9909), (0.5629, -0.02636, 0.9329), (0.5629, -0.002036, 0.7621), (0.4036, -0.002431, 0.7624), (0.4027, -0.02309, 0.9276)], [], [(24, 62, 61, 18), (20, 7, 8, 19), (12, 16, 64, 67), (19, 8, 24, 18), (15, 27, 29, 11), (13, 4, 22, 9), (11, 14, 10, 15), (9, 22, 14, 11), (15, 10, 4, 13), (60, 4, 0, 61), (61, 0, 1, 18), (19, 3, 2, 20), (18, 1, 3, 19), (20, 2, 21, 7), (63, 22, 4, 60), (7, 21, 23, 8), (24, 6, 25, 62), (62, 25, 22, 63), (8, 23, 6, 24), (29, 27, 26, 28), (13, 26, 27, 15), (11, 29, 28, 9), (9, 28, 26, 13), (54, 48, 47, 35), (50, 49, 38, 37), (47, 46, 42, 35), (49, 48, 54, 38), (45, 41, 59, 57), (43, 39, 52, 34), (41, 45, 40, 44), (39, 41, 44, 52), (45, 43, 34, 40), (46, 47, 30, 34), (47, 48, 31, 30), (49, 50, 32, 33), (48, 49, 33, 31), (50, 37, 51, 32), (42, 46, 34, 52), (37, 38, 53, 51), (54, 35, 55, 36), (35, 42, 52, 55), (38, 54, 36, 53), (59, 58, 56, 57), (43, 45, 57, 56), (41, 39, 58, 59), (39, 43, 56, 58), (3, 1, 31, 33), (25, 6, 36, 55), (0, 4, 34, 30), (14, 22, 52, 44), (22, 25, 55, 52), (1, 0, 30, 31), (6, 23, 53, 36), (4, 10, 40, 34), (2, 3, 33, 32), (23, 21, 51, 53), (21, 2, 32, 51), (10, 14, 44, 40), (17, 16, 60, 61), (5, 17, 61, 62), (16, 12, 63, 60), (12, 5, 62, 63), (65, 66, 67, 64), (16, 17, 65, 64), (5, 12, 67, 66), (17, 5, 66, 65)])
me_cube_005.polygons.foreach_set('use_smooth', [True] * 66)
_uv = me_cube_005.uv_layers.new(name='UVMap')
_uv.uv.foreach_set('vector', [0.4498, 0.469, 0.4968, 0.4691, 0.4967, 0.3781, 0.4497, 0.3782, 0.3996, 0.3782, 0.3992, 0.469, 0.4224, 0.469, 0.4224, 0.3782, 0.5236, 0.4597, 0.5258, 0.3875, 0.5258, 0.3875, 0.5236, 0.4597, 0.4224, 0.3782, 0.4224, 0.469, 0.4498, 0.469, 0.4497, 0.3782, 0.6123, 0.3908, 0.6123, 0.3908, 0.6122, 0.4778, 0.6122, 0.4778, 0.5464, 0.3891, 0.5363, 0.375, 0.5327, 0.4722, 0.5439, 0.461, 0.6122, 0.4778, 0.623, 0.4965, 0.6228, 0.375, 0.6123, 0.3908, 0.5439, 0.461, 0.5327, 0.4722, 0.623, 0.4965, 0.6122, 0.4778, 0.6123, 0.3908, 0.6228, 0.375, 0.5363, 0.375, 0.5464, 0.3891, 0.5337, 0.3781, 0.5363, 0.375, 0.4967, 0.375, 0.4967, 0.3781, 0.4967, 0.3781, 0.4967, 0.375, 0.4497, 0.375, 0.4497, 0.3782, 0.4224, 0.3782, 0.4224, 0.375, 0.395, 0.375, 0.3996, 0.3782, 0.4497, 0.3782, 0.4497, 0.375, 0.4224, 0.375, 0.4224, 0.3782, 0.3996, 0.3782, 0.395, 0.375, 0.395, 0.4722, 0.3992, 0.469, 0.5305, 0.4691, 0.5327, 0.4722, 0.5363, 0.375, 0.5337, 0.3781, 0.3992, 0.469, 0.395, 0.4722, 0.4224, 0.4722, 0.4224, 0.469, 0.4498, 0.469, 0.4497, 0.4722, 0.4967, 0.4722, 0.4968, 0.4691, 0.4968, 0.4691, 0.4967, 0.4722, 0.5327, 0.4722, 0.5305, 0.4691, 0.4224, 0.469, 0.4224, 0.4722, 0.4497, 0.4722, 0.4498, 0.469, 0.6122, 0.4778, 0.6123, 0.3908, 0.5464, 0.3891, 0.5439, 0.461, 0.5464, 0.3891, 0.5464, 0.3891, 0.6123, 0.3908, 0.6123, 0.3908, 0.6122, 0.4778, 0.6122, 0.4778, 0.5439, 0.461, 0.5439, 0.461, 0.5439, 0.461, 0.5439, 0.461, 0.5464, 0.3891, 0.5464, 0.3891, 0.4498, 0.469, 0.4497, 0.3782, 0.4967, 0.3781, 0.4968, 0.4691, 0.3996, 0.3782, 0.4224, 0.3782, 0.4224, 0.469, 0.3992, 0.469, 0.4967, 0.3781, 0.5337, 0.3781, 0.5305, 0.4691, 0.4968, 0.4691, 0.4224, 0.3782, 0.4497, 0.3782, 0.4498, 0.469, 0.4224, 0.469, 0.6123, 0.3908, 0.6122, 0.4778, 0.6122, 0.4778, 0.6123, 0.3908, 0.5464, 0.3891, 0.5439, 0.461, 0.5327, 0.4722, 0.5363, 0.375, 0.6122, 0.4778, 0.6123, 0.3908, 0.6228, 0.375, 0.623, 0.4965, 0.5439, 0.461, 0.6122, 0.4778, 0.623, 0.4965, 0.5327, 0.4722, 0.6123, 0.3908, 0.5464, 0.3891, 0.5363, 0.375, 0.6228, 0.375, 0.5337, 0.3781, 0.4967, 0.3781, 0.4967, 0.375, 0.5363, 0.375, 0.4967, 0.3781, 0.4497, 0.3782, 0.4497, 0.375, 0.4967, 0.375, 0.4224, 0.3782, 0.3996, 0.3782, 0.395, 0.375, 0.4224, 0.375, 0.4497, 0.3782, 0.4224, 0.3782, 0.4224, 0.375, 0.4497, 0.375, 0.3996, 0.3782, 0.3992, 0.469, 0.395, 0.4722, 0.395, 0.375, 0.5305, 0.4691, 0.5337, 0.3781, 0.5363, 0.375, 0.5327, 0.4722, 0.3992, 0.469, 0.4224, 0.469, 0.4224, 0.4722, 0.395, 0.4722, 0.4498, 0.469, 0.4968, 0.4691, 0.4967, 0.4722, 0.4497, 0.4722, 0.4968, 0.4691, 0.5305, 0.4691, 0.5327, 0.4722, 0.4967, 0.4722, 0.4224, 0.469, 0.4498, 0.469, 0.4497, 0.4722, 0.4224, 0.4722, 0.6122, 0.4778, 0.5439, 0.461, 0.5464, 0.3891, 0.6123, 0.3908, 0.5464, 0.3891, 0.6123, 0.3908, 0.6123, 0.3908, 0.5464, 0.3891, 0.6122, 0.4778, 0.5439, 0.461, 0.5439, 0.461, 0.6122, 0.4778, 0.5439, 0.461, 0.5464, 0.3891, 0.5464, 0.3891, 0.5439, 0.461, 0.4224, 0.375, 0.4497, 0.375, 0.4497, 0.375, 0.4224, 0.375, 0.4967, 0.4722, 0.4497, 0.4722, 0.4497, 0.4722, 0.4967, 0.4722, 0.4967, 0.375, 0.5363, 0.375, 0.5363, 0.375, 0.4967, 0.375, 0.623, 0.4965, 0.5327, 0.4722, 0.5327, 0.4722, 0.623, 0.4965, 0.5327, 0.4722, 0.4967, 0.4722, 0.4967, 0.4722, 0.5327, 0.4722, 0.4497, 0.375, 0.4967, 0.375, 0.4967, 0.375, 0.4497, 0.375, 0.4497, 0.4722, 0.4224, 0.4722, 0.4224, 0.4722, 0.4497, 0.4722, 0.5363, 0.375, 0.6228, 0.375, 0.6228, 0.375, 0.5363, 0.375, 0.395, 0.375, 0.4224, 0.375, 0.4224, 0.375, 0.395, 0.375, 0.4224, 0.4722, 0.395, 0.4722, 0.395, 0.4722, 0.4224, 0.4722, 0.395, 0.4722, 0.395, 0.375, 0.395, 0.375, 0.395, 0.4722, 0.6228, 0.375, 0.623, 0.4965, 0.623, 0.4965, 0.6228, 0.375, 0.5043, 0.3876, 0.5258, 0.3875, 0.5337, 0.3781, 0.4967, 0.3781, 0.504, 0.4596, 0.5043, 0.3876, 0.4967, 0.3781, 0.4968, 0.4691, 0.5258, 0.3875, 0.5236, 0.4597, 0.5305, 0.4691, 0.5337, 0.3781, 0.5236, 0.4597, 0.504, 0.4596, 0.4968, 0.4691, 0.5305, 0.4691, 0.5043, 0.3876, 0.504, 0.4596, 0.5236, 0.4597, 0.5258, 0.3875, 0.5258, 0.3875, 0.5043, 0.3876, 0.5043, 0.3876, 0.5258, 0.3875, 0.504, 0.4596, 0.5236, 0.4597, 0.5236, 0.4597, 0.504, 0.4596, 0.5043, 0.3876, 0.504, 0.4596, 0.504, 0.4596, 0.5043, 0.3876])
me_cube_005.update()
me_cube_006 = bpy.data.meshes.new('Cube.006')
me_cube_006.from_pydata([(-0.6105, 0.01481, 0.7053), (-0.6105, 0.01095, 0.3632), (-0.6105, 0.006443, 0.008295), (-0.6105, 0.008694, 0.1273), (-0.6105, -0.0285, 1.018), (-0.3848, 0.003837, 0.7655), (0.005342, 0.01095, 0.3632), (-0.01956, 0.006809, 0.02147), (-0.01633, 0.0087, 0.1328), (-0.0164, -0.02799, 1.037), (-0.6105, -0.123, 1.736), (0.001502, -0.1197, 1.71), (-0.3841, -0.01152, 0.9312), (-0.5744, -0.03201, 1.043), (0.03836, -0.1229, 1.736), (-0.5744, -0.1193, 1.71), (-0.5476, -0.01467, 0.9375), (-0.5476, 0.004279, 0.7651), (-0.5904, 0.01095, 0.3632), (-0.5904, 0.008694, 0.1273), (-0.5904, 0.006801, 0.0282), (-1.431e-06, 0.006443, 0.001103), (0.01906, -0.02453, 1.011), (0.003814, 0.008694, 0.1325), (-0.0148, 0.01095, 0.3635), (0.01427, 0.01481, 0.7053), (-0.5726, -0.04674, 1.036), (-0.5726, -0.134, 1.703), (-0.01464, -0.04273, 1.03), (0.003259, -0.1344, 1.703), (-0.6105, 0.001929, 0.7031), (-0.6105, -0.001939, 0.361), (-0.6105, -0.006443, 0.006089), (-0.6105, -0.004191, 0.1251), (-0.6105, -0.04139, 1.016), (-0.005861, 0.001887, 0.7035), (0.005345, -0.001939, 0.361), (-0.01956, -0.006077, 0.01927), (-0.01632, -0.004185, 0.1306), (-0.0164, -0.04088, 1.035), (-0.6105, -0.1359, 1.734), (0.001505, -0.1326, 1.707), (-0.001389, -0.03482, 0.9886), (-0.5744, -0.04489, 1.041), (0.03836, -0.1358, 1.734), (-0.5744, -0.1322, 1.708), (-0.5904, -0.03863, 0.9953), (-0.5904, 0.001952, 0.7031), (-0.5904, -0.00194, 0.361), (-0.5904, -0.004191, 0.1251), (-0.5904, -0.006084, 0.02599), (1.431e-06, -0.006443, -0.001103), (0.01907, -0.03741, 1.008), (0.003816, -0.004191, 0.1303), (-0.0148, -0.001935, 0.3613), (0.01428, 0.001929, 0.7031), (-0.5726, -0.04928, 1.034), (-0.5726, -0.1366, 1.7), (-0.01464, -0.04526, 1.028), (0.003262, -0.137, 1.7), (-0.5904, -0.02575, 0.9975), (-0.5904, 0.01484, 0.7053), (-0.005864, 0.01477, 0.7057), (-0.001392, -0.02194, 0.9909), (-0.5477, -0.0236, 0.934), (-0.5477, -0.004652, 0.7616), (-0.3849, -0.005094, 0.7619), (-0.3842, -0.02045, 0.9277)], [], [(24, 18, 61, 62), (20, 19, 8, 7), (12, 5, 66, 67), (19, 18, 24, 8), (15, 11, 29, 27), (13, 9, 22, 4), (11, 15, 10, 14), (9, 11, 14, 22), (15, 13, 4, 10), (60, 61, 0, 4), (61, 18, 1, 0), (19, 20, 2, 3), (18, 19, 3, 1), (20, 7, 21, 2), (63, 60, 4, 22), (7, 8, 23, 21), (24, 62, 25, 6), (62, 63, 22, 25), (8, 24, 6, 23), (29, 28, 26, 27), (13, 15, 27, 26), (11, 9, 28, 29), (9, 13, 26, 28), (54, 35, 47, 48), (50, 37, 38, 49), (47, 35, 42, 46), (49, 38, 54, 48), (45, 57, 59, 41), (43, 34, 52, 39), (41, 44, 40, 45), (39, 52, 44, 41), (45, 40, 34, 43), (46, 34, 30, 47), (47, 30, 31, 48), (49, 33, 32, 50), (48, 31, 33, 49), (50, 32, 51, 37), (42, 52, 34, 46), (37, 51, 53, 38), (54, 36, 55, 35), (35, 55, 52, 42), (38, 53, 36, 54), (59, 57, 56, 58), (43, 56, 57, 45), (41, 59, 58, 39), (39, 58, 56, 43), (3, 33, 31, 1), (25, 55, 36, 6), (0, 30, 34, 4), (14, 44, 52, 22), (22, 52, 55, 25), (1, 31, 30, 0), (6, 36, 53, 23), (4, 34, 40, 10), (2, 32, 33, 3), (23, 53, 51, 21), (21, 51, 32, 2), (10, 40, 44, 14), (16, 17, 61, 60), (17, 5, 62, 61), (12, 16, 60, 63), (5, 12, 63, 62), (65, 64, 67, 66), (5, 17, 65, 66), (16, 12, 67, 64), (17, 16, 64, 65)])
me_cube_006.polygons.foreach_set('use_smooth', [True] * 66)
_uv = me_cube_006.uv_layers.new(name='UVMap')
_uv.uv.foreach_set('vector', [0.4498, 0.469, 0.4497, 0.3782, 0.4967, 0.3781, 0.4968, 0.4691, 0.3996, 0.3782, 0.4224, 0.3782, 0.4224, 0.469, 0.3992, 0.469, 0.5213, 0.4566, 0.5064, 0.4565, 0.5064, 0.4565, 0.5213, 0.4566, 0.4224, 0.3782, 0.4497, 0.3782, 0.4498, 0.469, 0.4224, 0.469, 0.6123, 0.3908, 0.6122, 0.4778, 0.6122, 0.4778, 0.6123, 0.3908, 0.5464, 0.3891, 0.5439, 0.461, 0.5327, 0.4722, 0.5363, 0.375, 0.6122, 0.4778, 0.6123, 0.3908, 0.6228, 0.375, 0.623, 0.4965, 0.5439, 0.461, 0.6122, 0.4778, 0.623, 0.4965, 0.5327, 0.4722, 0.6123, 0.3908, 0.5464, 0.3891, 0.5363, 0.375, 0.6228, 0.375, 0.5337, 0.3781, 0.4967, 0.3781, 0.4967, 0.375, 0.5363, 0.375, 0.4967, 0.3781, 0.4497, 0.3782, 0.4497, 0.375, 0.4967, 0.375, 0.4224, 0.3782, 0.3996, 0.3782, 0.395, 0.375, 0.4224, 0.375, 0.4497, 0.3782, 0.4224, 0.3782, 0.4224, 0.375, 0.4497, 0.375, 0.3996, 0.3782, 0.3992, 0.469, 0.395, 0.4722, 0.395, 0.375, 0.5305, 0.4691, 0.5337, 0.3781, 0.5363, 0.375, 0.5327, 0.4722, 0.3992, 0.469, 0.4224, 0.469, 0.4224, 0.4722, 0.395, 0.4722, 0.4498, 0.469, 0.4968, 0.4691, 0.4967, 0.4722, 0.4497, 0.4722, 0.4968, 0.4691, 0.5305, 0.4691, 0.5327, 0.4722, 0.4967, 0.4722, 0.4224, 0.469, 0.4498, 0.469, 0.4497, 0.4722, 0.4224, 0.4722, 0.6122, 0.4778, 0.5439, 0.461, 0.5464, 0.3891, 0.6123, 0.3908, 0.5464, 0.3891, 0.6123, 0.3908, 0.6123, 0.3908, 0.5464, 0.3891, 0.6122, 0.4778, 0.5439, 0.461, 0.5439, 0.461, 0.6122, 0.4778, 0.5439, 0.461, 0.5464, 0.3891, 0.5464, 0.3891, 0.5439, 0.461, 0.4498, 0.469, 0.4968, 0.4691, 0.4967, 0.3781, 0.4497, 0.3782, 0.3996, 0.3782, 0.3992, 0.469, 0.4224, 0.469, 0.4224, 0.3782, 0.4967, 0.3781, 0.4968, 0.4691, 0.5305, 0.4691, 0.5337, 0.3781, 0.4224, 0.3782, 0.4224, 0.469, 0.4498, 0.469, 0.4497, 0.3782, 0.6123, 0.3908, 0.6123, 0.3908, 0.6122, 0.4778, 0.6122, 0.4778, 0.5464, 0.3891, 0.5363, 0.375, 0.5327, 0.4722, 0.5439, 0.461, 0.6122, 0.4778, 0.623, 0.4965, 0.6228, 0.375, 0.6123, 0.3908, 0.5439, 0.461, 0.5327, 0.4722, 0.623, 0.4965, 0.6122, 0.4778, 0.6123, 0.3908, 0.6228, 0.375, 0.5363, 0.375, 0.5464, 0.3891, 0.5337, 0.3781, 0.5363, 0.375, 0.4967, 0.375, 0.4967, 0.3781, 0.4967, 0.3781, 0.4967, 0.375, 0.4497, 0.375, 0.4497, 0.3782, 0.4224, 0.3782, 0.4224, 0.375, 0.395, 0.375, 0.3996, 0.3782, 0.4497, 0.3782, 0.4497, 0.375, 0.4224, 0.375, 0.4224, 0.3782, 0.3996, 0.3782, 0.395, 0.375, 0.395, 0.4722, 0.3992, 0.469, 0.5305, 0.4691, 0.5327, 0.4722, 0.5363, 0.375, 0.5337, 0.3781, 0.3992, 0.469, 0.395, 0.4722, 0.4224, 0.4722, 0.4224, 0.469, 0.4498, 0.469, 0.4497, 0.4722, 0.4967, 0.4722, 0.4968, 0.4691, 0.4968, 0.4691, 0.4967, 0.4722, 0.5327, 0.4722, 0.5305, 0.4691, 0.4224, 0.469, 0.4224, 0.4722, 0.4497, 0.4722, 0.4498, 0.469, 0.6122, 0.4778, 0.6123, 0.3908, 0.5464, 0.3891, 0.5439, 0.461, 0.5464, 0.3891, 0.5464, 0.3891, 0.6123, 0.3908, 0.6123, 0.3908, 0.6122, 0.4778, 0.6122, 0.4778, 0.5439, 0.461, 0.5439, 0.461, 0.5439, 0.461, 0.5439, 0.461, 0.5464, 0.3891, 0.5464, 0.3891, 0.4224, 0.375, 0.4224, 0.375, 0.4497, 0.375, 0.4497, 0.375, 0.4967, 0.4722, 0.4967, 0.4722, 0.4497, 0.4722, 0.4497, 0.4722, 0.4967, 0.375, 0.4967, 0.375, 0.5363, 0.375, 0.5363, 0.375, 0.623, 0.4965, 0.623, 0.4965, 0.5327, 0.4722, 0.5327, 0.4722, 0.5327, 0.4722, 0.5327, 0.4722, 0.4967, 0.4722, 0.4967, 0.4722, 0.4497, 0.375, 0.4497, 0.375, 0.4967, 0.375, 0.4967, 0.375, 0.4497, 0.4722, 0.4497, 0.4722, 0.4224, 0.4722, 0.4224, 0.4722, 0.5363, 0.375, 0.5363, 0.375, 0.6228, 0.375, 0.6228, 0.375, 0.395, 0.375, 0.395, 0.375, 0.4224, 0.375, 0.4224, 0.375, 0.4224, 0.4722, 0.4224, 0.4722, 0.395, 0.4722, 0.395, 0.4722, 0.395, 0.4722, 0.395, 0.4722, 0.395, 0.375, 0.395, 0.375, 0.6228, 0.375, 0.6228, 0.375, 0.623, 0.4965, 0.623, 0.4965, 0.5232, 0.3907, 0.5068, 0.3907, 0.4967, 0.3781, 0.5337, 0.3781, 0.5068, 0.3907, 0.5064, 0.4565, 0.4968, 0.4691, 0.4967, 0.3781, 0.5213, 0.4566, 0.5232, 0.3907, 0.5337, 0.3781, 0.5305, 0.4691, 0.5064, 0.4565, 0.5213, 0.4566, 0.5305, 0.4691, 0.4968, 0.4691, 0.5068, 0.3907, 0.5232, 0.3907, 0.5213, 0.4566, 0.5064, 0.4565, 0.5064, 0.4565, 0.5068, 0.3907, 0.5068, 0.3907, 0.5064, 0.4565, 0.5232, 0.3907, 0.5213, 0.4566, 0.5213, 0.4566, 0.5232, 0.3907, 0.5068, 0.3907, 0.5232, 0.3907, 0.5232, 0.3907, 0.5068, 0.3907])
me_cube_006.update()

# ---- objects
ob_cube_002 = bpy.data.objects.new('Cube.002', me_cube_003)
ob_wheels = bpy.data.objects.new('Wheels', me_cylinder_002)
ob_wheels_001 = bpy.data.objects.new('Wheels.001', me_cylinder_004)
ob_empty = bpy.data.objects.new('Empty', None)
ob_empty_001 = bpy.data.objects.new('Empty.001', None)
ob_empty_002 = bpy.data.objects.new('Empty.002', None)
ob_cube = bpy.data.objects.new('Cube', me_cube_001)
ob_empty_003 = bpy.data.objects.new('Empty.003', None)
ob_van = bpy.data.objects.new('vAN', me_cube_002)
ob_door_r = bpy.data.objects.new('Door.R', me_cube_005)
ob_door_l = bpy.data.objects.new('Door.L', me_cube_006)

# ---- transforms, parenting, visibility, modifiers, constraints
ob_cube_002.location = (0.3969, 1.602, 1.289)
ob_cube_002.scale = (0.03001, 0.09693, 0.09693)
_m = ob_cube_002.modifiers.new('Mirror', 'MIRROR')
_m.use_clip = True
_m.mirror_object = ob_van
_m = ob_cube_002.modifiers.new('Smooth by Angle', 'NODES')
_m.node_group = ng_smooth_by_angle
_m.use_pin_to_last = True
_m.show_group_selector = False
ob_wheels.location = (0.5496, -0.8537, 0.2632)
ob_wheels.rotation_euler = (-0.0, 1.571, 0.0)
ob_wheels.scale = (0.2574, 0.2574, 0.09824)
_m = ob_wheels.modifiers.new('Mirror', 'MIRROR')
_m.mirror_object = ob_van
_m = ob_wheels.modifiers.new('Smooth by Angle', 'NODES')
_m.node_group = ng_smooth_by_angle
_m.use_pin_to_last = True
_m.show_group_selector = False
ob_wheels_001.location = (0.5496, 1.279, 0.2632)
ob_wheels_001.rotation_euler = (-0.0, 1.571, 0.0)
ob_wheels_001.scale = (0.2574, 0.2574, 0.1356)
_m = ob_wheels_001.modifiers.new('Mirror', 'MIRROR')
_m.mirror_object = ob_van
_m = ob_wheels_001.modifiers.new('Smooth by Angle', 'NODES')
_m.node_group = ng_smooth_by_angle
_m.use_pin_to_last = True
_m.show_group_selector = False
ob_empty.location = (0.0, 0.7935, 0.5863)
ob_empty.rotation_euler = (1.571, -0.0, 1.571)
ob_empty.empty_display_type = 'IMAGE'
ob_empty.empty_display_size = 5.0
ob_empty_001.location = (-0.4087, -0.3954, 0.6116)
ob_empty_001.rotation_euler = (1.571, -0.0, 4.712)
ob_empty_001.empty_display_type = 'IMAGE'
ob_empty_001.empty_display_size = 5.0
ob_empty_002.location = (4.247e-18, 0.004781, 1.288)
ob_empty_002.rotation_euler = (1.571, 3.144, 4.74)
ob_empty_002.empty_display_type = 'IMAGE'
ob_empty_002.empty_display_size = 5.0
ob_cube.location = (0.0, 0.3304, 0.6474)
ob_cube.scale = (0.5003, 1.645, 0.5656)
_m = ob_cube.modifiers.new('Mirror', 'MIRROR')
_m.use_clip = True
_m = ob_cube.modifiers.new('Smooth by Angle', 'NODES')
_m.node_group = ng_smooth_by_angle
_m.use_pin_to_last = True
_m.show_group_selector = False
ob_empty_003.location = (0.1694, 2.013, -1.171)
ob_empty_003.rotation_euler = (4.712, -3.142, -1.344e-07)
ob_empty_003.empty_display_type = 'IMAGE'
ob_empty_003.empty_display_size = 5.0
ob_empty_003.use_empty_image_alpha = True
ob_empty_003.color = (1.0, 1.0, 1.0, 0.3491)
ob_van.location = (1.319e-16, 0.3472, 0.7218)
ob_van.scale = (0.8031, 0.8913, 0.5155)
_m = ob_van.modifiers.new('Mirror', 'MIRROR')
_m.use_clip = True
_m = ob_van.modifiers.new('Solidify', 'SOLIDIFY')
_m = ob_van.modifiers.new('Smooth by Angle', 'NODES')
_m.node_group = ng_smooth_by_angle
_m.use_pin_to_last = True
_m.show_group_selector = False
ob_door_r.location = (-0.4903, 1.971, 0.3688)
ob_door_r.rotation_euler = (0.0, -0.0, 0.0001711)
ob_door_r.scale = (0.8031, 0.8913, 0.5155)
_m = ob_door_r.modifiers.new('Smooth by Angle', 'NODES')
_m.node_group = ng_smooth_by_angle
_m.use_pin_to_last = True
_m.show_group_selector = False
ob_door_l.location = (0.4903, 1.971, 0.3688)
ob_door_l.rotation_euler = (0.0, -0.0, -1.633)
ob_door_l.scale = (0.8031, 0.8913, 0.5155)
_m = ob_door_l.modifiers.new('Smooth by Angle', 'NODES')
_m.node_group = ng_smooth_by_angle
_m.use_pin_to_last = True
_m.show_group_selector = False

# ---- collection membership
scene.collection.objects.link(ob_cube_002)
col_collection.objects.link(ob_wheels)
col_collection.objects.link(ob_wheels_001)
col_images.objects.link(ob_empty)
col_images.objects.link(ob_empty_001)
col_images.objects.link(ob_empty_002)
col_images.objects.link(ob_cube)
col_images.objects.link(ob_empty_003)
col_images.objects.link(ob_van)
col_images.objects.link(ob_door_r)
col_images.objects.link(ob_door_l)

# ---- scene / render settings (as saved in the file)
scene.frame_start = 1; scene.frame_end = 250; scene.frame_set(0)
scene.render.engine = 'BLENDER_EEVEE_NEXT'
bpy.context.view_layer.update()

# ---- added for rendering (the .blend has no active camera and no usable light): camera, sun
cam_auto = bpy.data.cameras.new('AutoCamera')
cam_auto.lens = 50.0
cam_auto.sensor_width = 36.0
cam_auto.clip_end = 1000.0
ob_auto_camera = bpy.data.objects.new('AutoCamera', cam_auto)
scene.collection.objects.link(ob_auto_camera)
ob_auto_camera.location = (3.95306, -4.17498, 3.86648)
ob_auto_camera.rotation_euler = (1.09748, -7.21219e-08, 0.694738)
scene.camera = ob_auto_camera
light_auto_sun = bpy.data.lights.new('AutoSun', 'SUN')
light_auto_sun.energy = 3.0
light_auto_sun.angle = 0.0523599
ob_auto_sun = bpy.data.objects.new('AutoSun', light_auto_sun)
scene.collection.objects.link(ob_auto_sun)
ob_auto_sun.rotation_euler = (0.872665, 0.174533, 0.523599)
bpy.context.view_layer.update()
